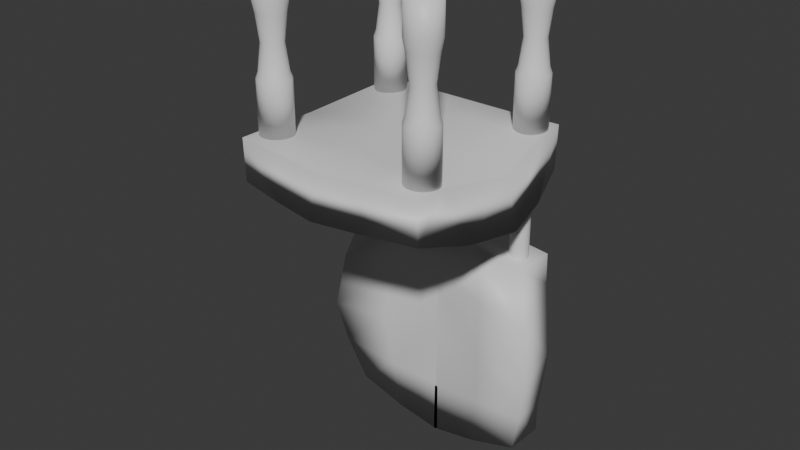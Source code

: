 # Source: Chair.blend  (saved by Blender 4.5.88; exported with 4.5.12 LTS)
import bpy
from mathutils import Matrix  # noqa: F401  (used for matrix-valued properties, if any)

bpy.ops.wm.read_factory_settings(use_empty=True)
scene = bpy.context.scene
scene.name = 'Scene'

# ---- collections
col_collection = bpy.data.collections.new('Collection'); scene.collection.children.link(col_collection)

# ---- materials (node trees are filled in below, after node groups)
mat_material = bpy.data.materials.new('Material')
mat_material.alpha_threshold = 0.0
mat_material.roughness = 0.5
mat_material.line_color = (0.0, 0.0, 0.0, 1.0)

# ---- material node trees
mat_material.use_nodes = True; mat_material.node_tree.nodes.clear()
_N = mat_material.node_tree.nodes; _L = mat_material.node_tree.links
n0 = _N.new('ShaderNodeOutputMaterial'); n0.name = 'Material Output'; n0.location = (200, 100)
n1 = _N.new('ShaderNodeBsdfPrincipled'); n1.name = 'Principled BSDF'; n1.location = (-200, 100)
n1.inputs[3].default_value = 1.45
_L.new(n1.outputs[0], n0.inputs[0])
n0.is_active_output = True

# ---- world
world_world = bpy.data.worlds.new('World'); scene.world = world_world
world_world.use_nodes = True; world_world.node_tree.nodes.clear()
_N = world_world.node_tree.nodes; _L = world_world.node_tree.links
n0 = _N.new('ShaderNodeOutputWorld'); n0.name = 'World Output'; n0.location = (200, 100)
n1 = _N.new('ShaderNodeBackground'); n1.name = 'Background'; n1.location = (-200, 100)
n1.inputs[0].default_value = (0.05088, 0.05088, 0.05088, 1.0)
_L.new(n1.outputs[0], n0.inputs[0])
n0.is_active_output = True
world_world.color = (0.05088, 0.05088, 0.05088)
world_world.sun_shadow_jitter_overblur = 0.0

# ---- meshes
me_cube = bpy.data.meshes.new('Cube')
me_cube.from_pydata([(-0.9846, 1.018, 1.0), (-0.9849, 0.9925, -1.006), (-0.9846, -1.018, 1.0), (-0.9894, -0.9983, -1.006), (0.0, 0.998, -1.0), (-0.4837, 0.9983, -1.0), (0.0, -1.139, 1.0), (-0.4846, -1.074, 1.0), (-0.4846, -1.12, -1.0), (0.0, -1.212, -1.0), (-0.4846, 1.0, 1.0), (0.0, 1.0, 1.0), (-1.127, 0.5255, -1.588), (-1.206, 0.07055, -1.949), (-1.135, -0.505, -1.588), (-0.9997, -0.7029, 0.9467), (-1.136, 0.0, 0.5185), (-0.9997, 0.7029, 0.9467), (-0.5441, 0.5164, -1.281), (-0.6044, 0.04071, -1.588), (-0.5472, -0.5546, -1.281), (0.0, 0.5053, -1.0), (0.0, 0.01234, -1.006), (0.0, -0.6205, -1.0), (0.0, 0.5, 1.0), (0.0, -5.476e-05, 1.0), (0.0, -0.5743, 1.0), (-0.3741, 0.6108, 0.9988), (-0.2968, 0.0, 0.9467), (-0.3741, -0.6744, 0.9988), (-0.8004, 0.7582, -9.901), (-0.8004, 0.7582, -0.6599), (-0.8004, 0.8543, -9.903), (-0.8004, 0.8543, -0.6599), (-0.7816, 0.8525, -9.906), (-0.7816, 0.8525, -0.6599), (-0.7636, 0.847, -9.909), (-0.7636, 0.847, -0.6599), (-0.747, 0.8381, -9.912), (-0.747, 0.8381, -0.6599), (-0.7324, 0.8262, -9.915), (-0.7324, 0.8262, -0.6599), (-0.7204, 0.8116, -9.917), (-0.7204, 0.8116, -0.6599), (-0.7115, 0.795, -9.918), (-0.7115, 0.795, -0.6599), (-0.7061, 0.7769, -9.919), (-0.7061, 0.7769, -0.6599), (-0.7042, 0.7582, -9.92), (-0.7042, 0.7582, -0.6599), (-0.7061, 0.7394, -9.921), (-0.7061, 0.7394, -0.6599), (-0.7115, 0.7214, -9.921), (-0.7115, 0.7214, -0.6599), (-0.7204, 0.7048, -9.92), (-0.7204, 0.7048, -0.6599), (-0.7324, 0.6902, -9.917), (-0.7324, 0.6902, -0.6599), (-0.747, 0.6782, -9.914), (-0.747, 0.6782, -0.6599), (-0.7636, 0.6694, -9.911), (-0.7636, 0.6694, -0.6599), (-0.7816, 0.6639, -9.907), (-0.7816, 0.6639, -0.6599), (-0.8004, 0.662, -9.904), (-0.8004, 0.662, -0.6599), (-0.8191, 0.6639, -9.901), (-0.8191, 0.6639, -0.6599), (-0.8371, 0.6694, -9.899), (-0.8371, 0.6694, -0.6599), (-0.8538, 0.6782, -9.897), (-0.8538, 0.6782, -0.6599), (-0.8683, 0.6902, -9.896), (-0.8683, 0.6902, -0.6599), (-0.8803, 0.7048, -9.896), (-0.8803, 0.7048, -0.6599), (-0.8892, 0.7214, -9.895), (-0.8892, 0.7214, -0.6599), (-0.8946, 0.7394, -9.895), (-0.8946, 0.7394, -0.6599), (-0.8965, 0.7582, -9.895), (-0.8965, 0.7582, -0.6599), (-0.8946, 0.7769, -9.895), (-0.8946, 0.7769, -0.6599), (-0.8892, 0.795, -9.895), (-0.8892, 0.795, -0.6599), (-0.8803, 0.8116, -9.895), (-0.8803, 0.8116, -0.6599), (-0.8683, 0.8262, -9.896), (-0.8683, 0.8262, -0.6599), (-0.8538, 0.8381, -9.897), (-0.8538, 0.8381, -0.6599), (-0.8371, 0.847, -9.898), (-0.8371, 0.847, -0.6599), (-0.8191, 0.8525, -9.9), (-0.8191, 0.8525, -0.6599), (-0.268, 0.7582, -10.06), (-0.268, 0.7582, -0.6599), (-0.268, 0.8543, -10.07), (-0.268, 0.8543, -0.6599), (-0.2492, 0.8525, -10.08), (-0.2492, 0.8525, -0.6599), (-0.2312, 0.847, -10.08), (-0.2312, 0.847, -0.6599), (-0.2145, 0.8381, -10.08), (-0.2145, 0.8381, -0.6599), (-0.2, 0.8262, -10.08), (-0.2, 0.8262, -0.6599), (-0.188, 0.8116, -10.08), (-0.188, 0.8116, -0.6599), (-0.1791, 0.795, -10.08), (-0.1791, 0.795, -0.6599), (-0.1737, 0.7769, -10.08), (-0.1737, 0.7769, -0.6599), (-0.1718, 0.7582, -10.08), (-0.1718, 0.7582, -0.6599), (-0.1737, 0.7394, -10.09), (-0.1737, 0.7394, -0.6599), (-0.1791, 0.7214, -10.09), (-0.1791, 0.7214, -0.6599), (-0.188, 0.7048, -10.09), (-0.188, 0.7048, -0.6599), (-0.2, 0.6902, -10.09), (-0.2, 0.6902, -0.6599), (-0.2145, 0.6782, -10.09), (-0.2145, 0.6782, -0.6599), (-0.2312, 0.6694, -10.08), (-0.2312, 0.6694, -0.6599), (-0.2492, 0.6639, -10.08), (-0.2492, 0.6639, -0.6599), (-0.268, 0.662, -10.08), (-0.268, 0.662, -0.6599), (-0.2867, 0.6639, -10.07), (-0.2867, 0.6639, -0.6599), (-0.3047, 0.6694, -10.06), (-0.3047, 0.6694, -0.6599), (-0.3214, 0.6782, -10.06), (-0.3214, 0.6782, -0.6599), (-0.3359, 0.6902, -10.05), (-0.3359, 0.6902, -0.6599), (-0.3479, 0.7048, -10.05), (-0.3479, 0.7048, -0.6599), (-0.3568, 0.7214, -10.04), (-0.3568, 0.7214, -0.6599), (-0.3622, 0.7394, -10.04), (-0.3622, 0.7394, -0.6599), (-0.3641, 0.7582, -10.03), (-0.3641, 0.7582, -0.6599), (-0.3622, 0.7769, -10.03), (-0.3622, 0.7769, -0.6599), (-0.3568, 0.795, -10.03), (-0.3568, 0.795, -0.6599), (-0.3479, 0.8116, -10.04), (-0.3479, 0.8116, -0.6599), (-0.3359, 0.8262, -10.05), (-0.3359, 0.8262, -0.6599), (-0.3214, 0.8381, -10.05), (-0.3214, 0.8381, -0.6599), (-0.3047, 0.847, -10.06), (-0.3047, 0.847, -0.6599), (-0.2867, 0.8525, -10.06), (-0.2867, 0.8525, -0.6599), (-0.9785, 0.9865, -14.67), (-0.9788, 0.5521, -14.56), (-0.9785, 0.9865, -5.076), (-0.9833, 0.5521, -5.166), (0.01934, 0.5534, -15.65), (-0.4775, 0.5534, -15.26), (0.02152, 0.9865, -4.515), (-0.4785, 0.9865, -4.815), (-0.4785, 0.5534, -4.602), (0.02152, 0.5534, -4.179), (-0.4785, 0.9865, -15.26), (0.02152, 0.9865, -15.66), (-1.121, 0.4262, -12.22), (-1.2, 0.3478, -10.1), (-1.129, 0.4262, -7.444), (-0.9936, 0.975, -6.53), (-1.13, 0.8822, -9.776), (-0.9936, 0.975, -13.16), (-0.538, 0.4925, -12.69), (-0.5983, 0.4262, -10.03), (-0.5411, 0.4925, -7.215), (0.01706, 0.5534, -12.99), (0.0, 0.5521, -10.04), (0.02152, 0.5534, -6.911), (0.02152, 1.133, -12.95), (0.02152, 1.133, -9.972), (0.02152, 1.133, -7.124), (-0.368, 1.133, -13.39), (-0.2907, 1.122, -9.924), (-0.368, 1.133, -6.662)], [], [(29, 15, 2, 7), (8, 7, 2, 3), (12, 17, 0, 1), (1, 0, 10, 5), (5, 10, 11, 4), (14, 20, 8, 3), (20, 23, 9, 8), (9, 6, 7, 8), (26, 29, 7, 6), (11, 10, 27, 24), (24, 27, 28, 25), (25, 28, 29, 26), (5, 4, 21, 18), (18, 21, 22, 19), (19, 22, 23, 20), (1, 5, 18, 12), (12, 18, 19, 13), (13, 19, 20, 14), (3, 2, 15, 14), (14, 15, 16, 13), (13, 16, 17, 12), (10, 0, 17, 27), (27, 17, 16, 28), (28, 16, 15, 29), (30, 32, 34), (31, 35, 33), (32, 33, 35, 34), (30, 34, 36), (31, 37, 35), (34, 35, 37, 36), (30, 36, 38), (31, 39, 37), (36, 37, 39, 38), (30, 38, 40), (31, 41, 39), (38, 39, 41, 40), (30, 40, 42), (31, 43, 41), (40, 41, 43, 42), (30, 42, 44), (31, 45, 43), (42, 43, 45, 44), (30, 44, 46), (31, 47, 45), (44, 45, 47, 46), (30, 46, 48), (31, 49, 47), (46, 47, 49, 48), (30, 48, 50), (31, 51, 49), (48, 49, 51, 50), (30, 50, 52), (31, 53, 51), (50, 51, 53, 52), (30, 52, 54), (31, 55, 53), (52, 53, 55, 54), (30, 54, 56), (31, 57, 55), (54, 55, 57, 56), (30, 56, 58), (31, 59, 57), (56, 57, 59, 58), (30, 58, 60), (31, 61, 59), (58, 59, 61, 60), (30, 60, 62), (31, 63, 61), (60, 61, 63, 62), (30, 62, 64), (31, 65, 63), (62, 63, 65, 64), (30, 64, 66), (31, 67, 65), (64, 65, 67, 66), (30, 66, 68), (31, 69, 67), (66, 67, 69, 68), (30, 68, 70), (31, 71, 69), (68, 69, 71, 70), (30, 70, 72), (31, 73, 71), (70, 71, 73, 72), (30, 72, 74), (31, 75, 73), (72, 73, 75, 74), (30, 74, 76), (31, 77, 75), (74, 75, 77, 76), (30, 76, 78), (31, 79, 77), (76, 77, 79, 78), (30, 78, 80), (31, 81, 79), (78, 79, 81, 80), (30, 80, 82), (31, 83, 81), (80, 81, 83, 82), (30, 82, 84), (31, 85, 83), (82, 83, 85, 84), (30, 84, 86), (31, 87, 85), (84, 85, 87, 86), (30, 86, 88), (31, 89, 87), (86, 87, 89, 88), (30, 88, 90), (31, 91, 89), (88, 89, 91, 90), (30, 90, 92), (31, 93, 91), (90, 91, 93, 92), (30, 92, 94), (31, 95, 93), (92, 93, 95, 94), (30, 94, 32), (31, 33, 95), (94, 95, 33, 32), (96, 98, 100), (97, 101, 99), (98, 99, 101, 100), (96, 100, 102), (97, 103, 101), (100, 101, 103, 102), (96, 102, 104), (97, 105, 103), (102, 103, 105, 104), (96, 104, 106), (97, 107, 105), (104, 105, 107, 106), (96, 106, 108), (97, 109, 107), (106, 107, 109, 108), (96, 108, 110), (97, 111, 109), (108, 109, 111, 110), (96, 110, 112), (97, 113, 111), (110, 111, 113, 112), (96, 112, 114), (97, 115, 113), (112, 113, 115, 114), (96, 114, 116), (97, 117, 115), (114, 115, 117, 116), (96, 116, 118), (97, 119, 117), (116, 117, 119, 118), (96, 118, 120), (97, 121, 119), (118, 119, 121, 120), (96, 120, 122), (97, 123, 121), (120, 121, 123, 122), (96, 122, 124), (97, 125, 123), (122, 123, 125, 124), (96, 124, 126), (97, 127, 125), (124, 125, 127, 126), (96, 126, 128), (97, 129, 127), (126, 127, 129, 128), (96, 128, 130), (97, 131, 129), (128, 129, 131, 130), (96, 130, 132), (97, 133, 131), (130, 131, 133, 132), (96, 132, 134), (97, 135, 133), (132, 133, 135, 134), (96, 134, 136), (97, 137, 135), (134, 135, 137, 136), (96, 136, 138), (97, 139, 137), (136, 137, 139, 138), (96, 138, 140), (97, 141, 139), (138, 139, 141, 140), (96, 140, 142), (97, 143, 141), (140, 141, 143, 142), (96, 142, 144), (97, 145, 143), (142, 143, 145, 144), (96, 144, 146), (97, 147, 145), (144, 145, 147, 146), (96, 146, 148), (97, 149, 147), (146, 147, 149, 148), (96, 148, 150), (97, 151, 149), (148, 149, 151, 150), (96, 150, 152), (97, 153, 151), (150, 151, 153, 152), (96, 152, 154), (97, 155, 153), (152, 153, 155, 154), (96, 154, 156), (97, 157, 155), (154, 155, 157, 156), (96, 156, 158), (97, 159, 157), (156, 157, 159, 158), (96, 158, 160), (97, 161, 159), (158, 159, 161, 160), (96, 160, 98), (97, 99, 161), (160, 161, 99, 98), (191, 177, 164, 169), (170, 169, 164, 165), (174, 179, 162, 163), (163, 162, 172, 167), (167, 172, 173, 166), (176, 182, 170, 165), (182, 185, 171, 170), (171, 168, 169, 170), (188, 191, 169, 168), (173, 172, 189, 186), (186, 189, 190, 187), (187, 190, 191, 188), (167, 166, 183, 180), (180, 183, 184, 181), (181, 184, 185, 182), (163, 167, 180, 174), (174, 180, 181, 175), (175, 181, 182, 176), (165, 164, 177, 176), (176, 177, 178, 175), (175, 178, 179, 174), (172, 162, 179, 189), (189, 179, 178, 190), (190, 178, 177, 191)])
me_cube.polygons.foreach_set('use_smooth', [1, 1, 1, 1, 1, 1, 1, 1, 1, 1, 1, 1, 1, 1, 1, 1, 1, 1, 1, 1, 1, 1, 1, 1, 0, 0, 0, 0, 0, 0, 0, 0, 0, 0, 0, 0, 0, 0, 0, 0, 0, 0, 0, 0, 0, 0, 0, 0, 0, 0, 0, 0, 0, 0, 0, 0, 0, 0, 0, 0, 0, 0, 0, 0, 0, 0, 0, 0, 0, 0, 0, 0, 0, 0, 0, 0, 0, 0, 0, 0, 0, 0, 0, 0, 0, 0, 0, 0, 0, 0, 0, 0, 0, 0, 0, 0, 0, 0, 0, 0, 0, 0, 0, 0, 0, 0, 0, 0, 0, 0, 0, 0, 0, 0, 0, 0, 0, 0, 0, 0, 0, 0, 0, 0, 0, 0, 0, 0, 0, 0, 0, 0, 0, 0, 0, 0, 0, 0, 0, 0, 0, 0, 0, 0, 0, 0, 0, 0, 0, 0, 0, 0, 0, 0, 0, 0, 0, 0, 0, 0, 0, 0, 0, 0, 0, 0, 0, 0, 0, 0, 0, 0, 0, 0, 0, 0, 0, 0, 0, 0, 0, 0, 0, 0, 0, 0, 0, 0, 0, 0, 0, 0, 0, 0, 0, 0, 0, 0, 0, 0, 0, 0, 0, 0, 0, 0, 0, 0, 0, 0, 0, 0, 0, 0, 0, 0, 1, 1, 1, 1, 1, 1, 1, 1, 1, 1, 1, 1, 1, 1, 1, 1, 1, 1, 1, 1, 1, 1, 1, 1])
_uv = me_cube.uv_layers.new(name='UVMap')
_uv.uv.foreach_set('vector', [0.8125, 0.6875, 0.875, 0.6875, 0.875, 0.75, 0.8125, 0.75, 0.375, 0.9375, 0.625, 0.9375, 0.625, 1.0, 0.375, 1.0, 0.375, 0.1875, 0.625, 0.1875, 0.625, 0.25, 0.375, 0.25, 0.375, 0.25, 0.625, 0.25, 0.625, 0.3125, 0.375, 0.3125, 0.375, 0.3125, 0.625, 0.3125, 0.625, 0.375, 0.375, 0.375, 0.125, 0.6875, 0.1875, 0.6875, 0.1875, 0.75, 0.125, 0.75, 0.1875, 0.6875, 0.25, 0.6875, 0.25, 0.75, 0.1875, 0.75, 0.375, 0.875, 0.625, 0.875, 0.625, 0.9375, 0.375, 0.9375, 0.75, 0.6875, 0.8125, 0.6875, 0.8125, 0.75, 0.75, 0.75, 0.75, 0.5, 0.8125, 0.5, 0.8125, 0.5625, 0.75, 0.5625, 0.75, 0.5625, 0.8125, 0.5625, 0.8125, 0.625, 0.75, 0.625, 0.75, 0.625, 0.8125, 0.625, 0.8125, 0.6875, 0.75, 0.6875, 0.1875, 0.5, 0.25, 0.5, 0.25, 0.5625, 0.1875, 0.5625, 0.1875, 0.5625, 0.25, 0.5625, 0.25, 0.625, 0.1875, 0.625, 0.1875, 0.625, 0.25, 0.625, 0.25, 0.6875, 0.1875, 0.6875, 0.125, 0.5, 0.1875, 0.5, 0.1875, 0.5625, 0.125, 0.5625, 0.125, 0.5625, 0.1875, 0.5625, 0.1875, 0.625, 0.125, 0.625, 0.125, 0.625, 0.1875, 0.625, 0.1875, 0.6875, 0.125, 0.6875, 0.375, 0.0, 0.625, 0.0, 0.625, 0.0625, 0.375, 0.0625, 0.375, 0.0625, 0.625, 0.0625, 0.625, 0.125, 0.375, 0.125, 0.375, 0.125, 0.625, 0.125, 0.625, 0.1875, 0.375, 0.1875, 0.8125, 0.5, 0.875, 0.5, 0.875, 0.5625, 0.8125, 0.5625, 0.8125, 0.5625, 0.875, 0.5625, 0.875, 0.625, 0.8125, 0.625, 0.8125, 0.625, 0.875, 0.625, 0.875, 0.6875, 0.8125, 0.6875, 0.75, 0.25, 0.75, 0.49, 0.7968, 0.4854, 0.25, 0.25, 0.2968, 0.4854, 0.25, 0.49, 1.0, 0.5, 1.0, 1.0, 0.9688, 1.0, 0.9688, 0.5, 0.75, 0.25, 0.7968, 0.4854, 0.8418, 0.4717, 0.25, 0.25, 0.3418, 0.4717, 0.2968, 0.4854, 0.9688, 0.5, 0.9688, 1.0, 0.9375, 1.0, 0.9375, 0.5, 0.75, 0.25, 0.8418, 0.4717, 0.8833, 0.4496, 0.25, 0.25, 0.3833, 0.4496, 0.3418, 0.4717, 0.9375, 0.5, 0.9375, 1.0, 0.9062, 1.0, 0.9062, 0.5, 0.75, 0.25, 0.8833, 0.4496, 0.9197, 0.4197, 0.25, 0.25, 0.4197, 0.4197, 0.3833, 0.4496, 0.9062, 0.5, 0.9062, 1.0, 0.875, 1.0, 0.875, 0.5, 0.75, 0.25, 0.9197, 0.4197, 0.9496, 0.3833, 0.25, 0.25, 0.4496, 0.3833, 0.4197, 0.4197, 0.875, 0.5, 0.875, 1.0, 0.8438, 1.0, 0.8438, 0.5, 0.75, 0.25, 0.9496, 0.3833, 0.9717, 0.3418, 0.25, 0.25, 0.4717, 0.3418, 0.4496, 0.3833, 0.8438, 0.5, 0.8438, 1.0, 0.8125, 1.0, 0.8125, 0.5, 0.75, 0.25, 0.9717, 0.3418, 0.9854, 0.2968, 0.25, 0.25, 0.4854, 0.2968, 0.4717, 0.3418, 0.8125, 0.5, 0.8125, 1.0, 0.7812, 1.0, 0.7812, 0.5, 0.75, 0.25, 0.9854, 0.2968, 0.99, 0.25, 0.25, 0.25, 0.49, 0.25, 0.4854, 0.2968, 0.7812, 0.5, 0.7812, 1.0, 0.75, 1.0, 0.75, 0.5, 0.75, 0.25, 0.99, 0.25, 0.9854, 0.2032, 0.25, 0.25, 0.4854, 0.2032, 0.49, 0.25, 0.75, 0.5, 0.75, 1.0, 0.7188, 1.0, 0.7188, 0.5, 0.75, 0.25, 0.9854, 0.2032, 0.9717, 0.1582, 0.25, 0.25, 0.4717, 0.1582, 0.4854, 0.2032, 0.7188, 0.5, 0.7188, 1.0, 0.6875, 1.0, 0.6875, 0.5, 0.75, 0.25, 0.9717, 0.1582, 0.9496, 0.1167, 0.25, 0.25, 0.4496, 0.1167, 0.4717, 0.1582, 0.6875, 0.5, 0.6875, 1.0, 0.6562, 1.0, 0.6562, 0.5, 0.75, 0.25, 0.9496, 0.1167, 0.9197, 0.08029, 0.25, 0.25, 0.4197, 0.08029, 0.4496, 0.1167, 0.6562, 0.5, 0.6562, 1.0, 0.625, 1.0, 0.625, 0.5, 0.75, 0.25, 0.9197, 0.08029, 0.8833, 0.05045, 0.25, 0.25, 0.3833, 0.05045, 0.4197, 0.08029, 0.625, 0.5, 0.625, 1.0, 0.5938, 1.0, 0.5938, 0.5, 0.75, 0.25, 0.8833, 0.05045, 0.8418, 0.02827, 0.25, 0.25, 0.3418, 0.02827, 0.3833, 0.05045, 0.5938, 0.5, 0.5938, 1.0, 0.5625, 1.0, 0.5625, 0.5, 0.75, 0.25, 0.8418, 0.02827, 0.7968, 0.01461, 0.25, 0.25, 0.2968, 0.01461, 0.3418, 0.02827, 0.5625, 0.5, 0.5625, 1.0, 0.5312, 1.0, 0.5312, 0.5, 0.75, 0.25, 0.7968, 0.01461, 0.75, 0.01, 0.25, 0.25, 0.25, 0.01, 0.2968, 0.01461, 0.5312, 0.5, 0.5312, 1.0, 0.5, 1.0, 0.5, 0.5, 0.75, 0.25, 0.75, 0.01, 0.7032, 0.01461, 0.25, 0.25, 0.2032, 0.01461, 0.25, 0.01, 0.5, 0.5, 0.5, 1.0, 0.4688, 1.0, 0.4688, 0.5, 0.75, 0.25, 0.7032, 0.01461, 0.6582, 0.02827, 0.25, 0.25, 0.1582, 0.02827, 0.2032, 0.01461, 0.4688, 0.5, 0.4688, 1.0, 0.4375, 1.0, 0.4375, 0.5, 0.75, 0.25, 0.6582, 0.02827, 0.6167, 0.05045, 0.25, 0.25, 0.1167, 0.05045, 0.1582, 0.02827, 0.4375, 0.5, 0.4375, 1.0, 0.4062, 1.0, 0.4062, 0.5, 0.75, 0.25, 0.6167, 0.05045, 0.5803, 0.08029, 0.25, 0.25, 0.08029, 0.08029, 0.1167, 0.05045, 0.4062, 0.5, 0.4062, 1.0, 0.375, 1.0, 0.375, 0.5, 0.75, 0.25, 0.5803, 0.08029, 0.5504, 0.1167, 0.25, 0.25, 0.05045, 0.1167, 0.08029, 0.08029, 0.375, 0.5, 0.375, 1.0, 0.3438, 1.0, 0.3438, 0.5, 0.75, 0.25, 0.5504, 0.1167, 0.5283, 0.1582, 0.25, 0.25, 0.02827, 0.1582, 0.05045, 0.1167, 0.3438, 0.5, 0.3438, 1.0, 0.3125, 1.0, 0.3125, 0.5, 0.75, 0.25, 0.5283, 0.1582, 0.5146, 0.2032, 0.25, 0.25, 0.01461, 0.2032, 0.02827, 0.1582, 0.3125, 0.5, 0.3125, 1.0, 0.2812, 1.0, 0.2812, 0.5, 0.75, 0.25, 0.5146, 0.2032, 0.51, 0.25, 0.25, 0.25, 0.01, 0.25, 0.01461, 0.2032, 0.2812, 0.5, 0.2812, 1.0, 0.25, 1.0, 0.25, 0.5, 0.75, 0.25, 0.51, 0.25, 0.5146, 0.2968, 0.25, 0.25, 0.01461, 0.2968, 0.01, 0.25, 0.25, 0.5, 0.25, 1.0, 0.2188, 1.0, 0.2188, 0.5, 0.75, 0.25, 0.5146, 0.2968, 0.5283, 0.3418, 0.25, 0.25, 0.02827, 0.3418, 0.01461, 0.2968, 0.2188, 0.5, 0.2188, 1.0, 0.1875, 1.0, 0.1875, 0.5, 0.75, 0.25, 0.5283, 0.3418, 0.5504, 0.3833, 0.25, 0.25, 0.05045, 0.3833, 0.02827, 0.3418, 0.1875, 0.5, 0.1875, 1.0, 0.1562, 1.0, 0.1562, 0.5, 0.75, 0.25, 0.5504, 0.3833, 0.5803, 0.4197, 0.25, 0.25, 0.08029, 0.4197, 0.05045, 0.3833, 0.1562, 0.5, 0.1562, 1.0, 0.125, 1.0, 0.125, 0.5, 0.75, 0.25, 0.5803, 0.4197, 0.6167, 0.4496, 0.25, 0.25, 0.1167, 0.4496, 0.08029, 0.4197, 0.125, 0.5, 0.125, 1.0, 0.09375, 1.0, 0.09375, 0.5, 0.75, 0.25, 0.6167, 0.4496, 0.6582, 0.4717, 0.25, 0.25, 0.1582, 0.4717, 0.1167, 0.4496, 0.09375, 0.5, 0.09375, 1.0, 0.0625, 1.0, 0.0625, 0.5, 0.75, 0.25, 0.6582, 0.4717, 0.7032, 0.4854, 0.25, 0.25, 0.2032, 0.4854, 0.1582, 0.4717, 0.0625, 0.5, 0.0625, 1.0, 0.03125, 1.0, 0.03125, 0.5, 0.75, 0.25, 0.7032, 0.4854, 0.75, 0.49, 0.25, 0.25, 0.25, 0.49, 0.2032, 0.4854, 0.03125, 0.5, 0.03125, 1.0, 0.0, 1.0, 0.0, 0.5, 0.75, 0.25, 0.75, 0.49, 0.7968, 0.4854, 0.25, 0.25, 0.2968, 0.4854, 0.25, 0.49, 1.0, 0.5, 1.0, 1.0, 0.9688, 1.0, 0.9688, 0.5, 0.75, 0.25, 0.7968, 0.4854, 0.8418, 0.4717, 0.25, 0.25, 0.3418, 0.4717, 0.2968, 0.4854, 0.9688, 0.5, 0.9688, 1.0, 0.9375, 1.0, 0.9375, 0.5, 0.75, 0.25, 0.8418, 0.4717, 0.8833, 0.4496, 0.25, 0.25, 0.3833, 0.4496, 0.3418, 0.4717, 0.9375, 0.5, 0.9375, 1.0, 0.9062, 1.0, 0.9062, 0.5, 0.75, 0.25, 0.8833, 0.4496, 0.9197, 0.4197, 0.25, 0.25, 0.4197, 0.4197, 0.3833, 0.4496, 0.9062, 0.5, 0.9062, 1.0, 0.875, 1.0, 0.875, 0.5, 0.75, 0.25, 0.9197, 0.4197, 0.9496, 0.3833, 0.25, 0.25, 0.4496, 0.3833, 0.4197, 0.4197, 0.875, 0.5, 0.875, 1.0, 0.8438, 1.0, 0.8438, 0.5, 0.75, 0.25, 0.9496, 0.3833, 0.9717, 0.3418, 0.25, 0.25, 0.4717, 0.3418, 0.4496, 0.3833, 0.8438, 0.5, 0.8438, 1.0, 0.8125, 1.0, 0.8125, 0.5, 0.75, 0.25, 0.9717, 0.3418, 0.9854, 0.2968, 0.25, 0.25, 0.4854, 0.2968, 0.4717, 0.3418, 0.8125, 0.5, 0.8125, 1.0, 0.7812, 1.0, 0.7812, 0.5, 0.75, 0.25, 0.9854, 0.2968, 0.99, 0.25, 0.25, 0.25, 0.49, 0.25, 0.4854, 0.2968, 0.7812, 0.5, 0.7812, 1.0, 0.75, 1.0, 0.75, 0.5, 0.75, 0.25, 0.99, 0.25, 0.9854, 0.2032, 0.25, 0.25, 0.4854, 0.2032, 0.49, 0.25, 0.75, 0.5, 0.75, 1.0, 0.7188, 1.0, 0.7188, 0.5, 0.75, 0.25, 0.9854, 0.2032, 0.9717, 0.1582, 0.25, 0.25, 0.4717, 0.1582, 0.4854, 0.2032, 0.7188, 0.5, 0.7188, 1.0, 0.6875, 1.0, 0.6875, 0.5, 0.75, 0.25, 0.9717, 0.1582, 0.9496, 0.1167, 0.25, 0.25, 0.4496, 0.1167, 0.4717, 0.1582, 0.6875, 0.5, 0.6875, 1.0, 0.6562, 1.0, 0.6562, 0.5, 0.75, 0.25, 0.9496, 0.1167, 0.9197, 0.08029, 0.25, 0.25, 0.4197, 0.08029, 0.4496, 0.1167, 0.6562, 0.5, 0.6562, 1.0, 0.625, 1.0, 0.625, 0.5, 0.75, 0.25, 0.9197, 0.08029, 0.8833, 0.05045, 0.25, 0.25, 0.3833, 0.05045, 0.4197, 0.08029, 0.625, 0.5, 0.625, 1.0, 0.5938, 1.0, 0.5938, 0.5, 0.75, 0.25, 0.8833, 0.05045, 0.8418, 0.02827, 0.25, 0.25, 0.3418, 0.02827, 0.3833, 0.05045, 0.5938, 0.5, 0.5938, 1.0, 0.5625, 1.0, 0.5625, 0.5, 0.75, 0.25, 0.8418, 0.02827, 0.7968, 0.01461, 0.25, 0.25, 0.2968, 0.01461, 0.3418, 0.02827, 0.5625, 0.5, 0.5625, 1.0, 0.5312, 1.0, 0.5312, 0.5, 0.75, 0.25, 0.7968, 0.01461, 0.75, 0.01, 0.25, 0.25, 0.25, 0.01, 0.2968, 0.01461, 0.5312, 0.5, 0.5312, 1.0, 0.5, 1.0, 0.5, 0.5, 0.75, 0.25, 0.75, 0.01, 0.7032, 0.01461, 0.25, 0.25, 0.2032, 0.01461, 0.25, 0.01, 0.5, 0.5, 0.5, 1.0, 0.4688, 1.0, 0.4688, 0.5, 0.75, 0.25, 0.7032, 0.01461, 0.6582, 0.02827, 0.25, 0.25, 0.1582, 0.02827, 0.2032, 0.01461, 0.4688, 0.5, 0.4688, 1.0, 0.4375, 1.0, 0.4375, 0.5, 0.75, 0.25, 0.6582, 0.02827, 0.6167, 0.05045, 0.25, 0.25, 0.1167, 0.05045, 0.1582, 0.02827, 0.4375, 0.5, 0.4375, 1.0, 0.4062, 1.0, 0.4062, 0.5, 0.75, 0.25, 0.6167, 0.05045, 0.5803, 0.08029, 0.25, 0.25, 0.08029, 0.08029, 0.1167, 0.05045, 0.4062, 0.5, 0.4062, 1.0, 0.375, 1.0, 0.375, 0.5, 0.75, 0.25, 0.5803, 0.08029, 0.5504, 0.1167, 0.25, 0.25, 0.05045, 0.1167, 0.08029, 0.08029, 0.375, 0.5, 0.375, 1.0, 0.3438, 1.0, 0.3438, 0.5, 0.75, 0.25, 0.5504, 0.1167, 0.5283, 0.1582, 0.25, 0.25, 0.02827, 0.1582, 0.05045, 0.1167, 0.3438, 0.5, 0.3438, 1.0, 0.3125, 1.0, 0.3125, 0.5, 0.75, 0.25, 0.5283, 0.1582, 0.5146, 0.2032, 0.25, 0.25, 0.01461, 0.2032, 0.02827, 0.1582, 0.3125, 0.5, 0.3125, 1.0, 0.2812, 1.0, 0.2812, 0.5, 0.75, 0.25, 0.5146, 0.2032, 0.51, 0.25, 0.25, 0.25, 0.01, 0.25, 0.01461, 0.2032, 0.2812, 0.5, 0.2812, 1.0, 0.25, 1.0, 0.25, 0.5, 0.75, 0.25, 0.51, 0.25, 0.5146, 0.2968, 0.25, 0.25, 0.01461, 0.2968, 0.01, 0.25, 0.25, 0.5, 0.25, 1.0, 0.2188, 1.0, 0.2188, 0.5, 0.75, 0.25, 0.5146, 0.2968, 0.5283, 0.3418, 0.25, 0.25, 0.02827, 0.3418, 0.01461, 0.2968, 0.2188, 0.5, 0.2188, 1.0, 0.1875, 1.0, 0.1875, 0.5, 0.75, 0.25, 0.5283, 0.3418, 0.5504, 0.3833, 0.25, 0.25, 0.05045, 0.3833, 0.02827, 0.3418, 0.1875, 0.5, 0.1875, 1.0, 0.1562, 1.0, 0.1562, 0.5, 0.75, 0.25, 0.5504, 0.3833, 0.5803, 0.4197, 0.25, 0.25, 0.08029, 0.4197, 0.05045, 0.3833, 0.1562, 0.5, 0.1562, 1.0, 0.125, 1.0, 0.125, 0.5, 0.75, 0.25, 0.5803, 0.4197, 0.6167, 0.4496, 0.25, 0.25, 0.1167, 0.4496, 0.08029, 0.4197, 0.125, 0.5, 0.125, 1.0, 0.09375, 1.0, 0.09375, 0.5, 0.75, 0.25, 0.6167, 0.4496, 0.6582, 0.4717, 0.25, 0.25, 0.1582, 0.4717, 0.1167, 0.4496, 0.09375, 0.5, 0.09375, 1.0, 0.0625, 1.0, 0.0625, 0.5, 0.75, 0.25, 0.6582, 0.4717, 0.7032, 0.4854, 0.25, 0.25, 0.2032, 0.4854, 0.1582, 0.4717, 0.0625, 0.5, 0.0625, 1.0, 0.03125, 1.0, 0.03125, 0.5, 0.75, 0.25, 0.7032, 0.4854, 0.75, 0.49, 0.25, 0.25, 0.25, 0.49, 0.2032, 0.4854, 0.03125, 0.5, 0.03125, 1.0, 0.0, 1.0, 0.0, 0.5, 0.8125, 0.6875, 0.875, 0.6875, 0.875, 0.75, 0.8125, 0.75, 0.375, 0.9375, 0.625, 0.9375, 0.625, 1.0, 0.375, 1.0, 0.375, 0.1875, 0.625, 0.1875, 0.625, 0.25, 0.375, 0.25, 0.375, 0.25, 0.625, 0.25, 0.625, 0.3125, 0.375, 0.3125, 0.375, 0.3125, 0.625, 0.3125, 0.625, 0.375, 0.375, 0.375, 0.125, 0.6875, 0.1875, 0.6875, 0.1875, 0.75, 0.125, 0.75, 0.1875, 0.6875, 0.25, 0.6875, 0.25, 0.75, 0.1875, 0.75, 0.375, 0.875, 0.625, 0.875, 0.625, 0.9375, 0.375, 0.9375, 0.75, 0.6875, 0.8125, 0.6875, 0.8125, 0.75, 0.75, 0.75, 0.75, 0.5, 0.8125, 0.5, 0.8125, 0.5625, 0.75, 0.5625, 0.75, 0.5625, 0.8125, 0.5625, 0.8125, 0.625, 0.75, 0.625, 0.75, 0.625, 0.8125, 0.625, 0.8125, 0.6875, 0.75, 0.6875, 0.1875, 0.5, 0.25, 0.5, 0.25, 0.5625, 0.1875, 0.5625, 0.1875, 0.5625, 0.25, 0.5625, 0.25, 0.625, 0.1875, 0.625, 0.1875, 0.625, 0.25, 0.625, 0.25, 0.6875, 0.1875, 0.6875, 0.125, 0.5, 0.1875, 0.5, 0.1875, 0.5625, 0.125, 0.5625, 0.125, 0.5625, 0.1875, 0.5625, 0.1875, 0.625, 0.125, 0.625, 0.125, 0.625, 0.1875, 0.625, 0.1875, 0.6875, 0.125, 0.6875, 0.375, 0.0, 0.625, 0.0, 0.625, 0.0625, 0.375, 0.0625, 0.375, 0.0625, 0.625, 0.0625, 0.625, 0.125, 0.375, 0.125, 0.375, 0.125, 0.625, 0.125, 0.625, 0.1875, 0.375, 0.1875, 0.8125, 0.5, 0.875, 0.5, 0.875, 0.5625, 0.8125, 0.5625, 0.8125, 0.5625, 0.875, 0.5625, 0.875, 0.625, 0.8125, 0.625, 0.8125, 0.625, 0.875, 0.625, 0.875, 0.6875, 0.8125, 0.6875])
me_cube.materials.append(mat_material)
me_cube.use_mirror_vertex_groups = False
me_cube.update()
me_cube_001 = bpy.data.meshes.new('Cube.001')
me_cube_001.from_pydata([], [], [])
_uv = me_cube_001.uv_layers.new(name='UVMap')
_uv.uv.foreach_set('vector', [])
me_cube_001.materials.append(mat_material)
me_cube_001.use_mirror_vertex_groups = False
me_cube_001.update()
me_cube_002 = bpy.data.meshes.new('Cube.002')
me_cube_002.from_pydata([(-0.8537, 0.9661, 9.115), (-0.8537, 0.9661, 0.6553), (-0.8844, 0.9568, 9.115), (-0.8844, 0.9568, 0.6553), (-0.9127, 0.9417, 9.115), (-0.9127, 0.9417, 0.6553), (-0.9375, 0.9214, 9.115), (-0.9375, 0.9214, 0.6553), (-0.9578, 0.8966, 9.115), (-0.9578, 0.8966, 0.6553), (-0.973, 0.8683, 9.115), (-0.973, 0.8683, 0.6553), (-0.9823, 0.8376, 9.115), (-0.9823, 0.8376, 0.6553), (-0.9854, 0.8057, 9.115), (-0.9854, 0.8057, 0.6553), (-0.9823, 0.7738, 9.115), (-0.9823, 0.7738, 0.6553), (-0.973, 0.7431, 9.115), (-0.973, 0.7431, 0.6553), (-0.9578, 0.7148, 9.115), (-0.9578, 0.7148, 0.6553), (-0.9375, 0.6901, 9.115), (-0.9375, 0.6901, 0.6553), (-0.9127, 0.6697, 9.115), (-0.9127, 0.6697, 0.6553), (-0.8844, 0.6546, 9.115), (-0.8844, 0.6546, 0.6553), (-0.8537, 0.6453, 9.115), (-0.8537, 0.6453, 0.6553), (-0.8218, 0.6422, 9.115), (-0.8218, 0.6422, 0.6553), (-0.7899, 0.6453, 9.115), (-0.7899, 0.6453, 0.6553), (-0.7592, 0.6546, 9.115), (-0.7592, 0.6546, 0.6553), (-0.731, 0.6697, 9.115), (-0.731, 0.6697, 0.6553), (-0.7062, 0.6901, 9.115), (-0.7062, 0.6901, 0.6553), (-0.6858, 0.7148, 9.115), (-0.6858, 0.7148, 0.6553), (-0.6707, 0.7431, 9.115), (-0.6707, 0.7431, 0.6553), (-0.6614, 0.7738, 9.115), (-0.6614, 0.7738, 0.6553), (-0.6583, 0.8057, 9.115), (-0.6583, 0.8057, 0.6553), (-0.6614, 0.8376, 9.115), (-0.6614, 0.8376, 0.6553), (-0.6707, 0.8683, 9.115), (-0.6707, 0.8683, 0.6553), (-0.6858, 0.8966, 9.115), (-0.6858, 0.8966, 0.6553), (-0.7062, 0.9214, 9.115), (-0.7062, 0.9214, 0.6553), (-0.731, 0.9417, 9.115), (-0.731, 0.9417, 0.6553), (-0.7592, 0.9568, 9.115), (-0.7592, 0.9568, 0.6553), (-0.7899, 0.9661, 9.115), (-0.7899, 0.9661, 0.6553), (-0.8218, 0.9693, 9.115), (-0.8218, 0.9693, 0.6553), (-0.8218, 0.8057, 9.115), (-0.8218, 0.8057, 0.6553), (-0.9823, 0.8376, 6.623), (-0.9597, 0.8331, 6.097), (-0.928, 0.8268, 4.885), (-0.9597, 0.8331, 3.674), (-0.9823, 0.8376, 3.389), (-0.8844, 0.6546, 6.623), (-0.8756, 0.6759, 6.097), (-0.8633, 0.7057, 4.885), (-0.8756, 0.6759, 3.674), (-0.8844, 0.6546, 3.389), (-0.8537, 0.9661, 6.623), (-0.8493, 0.9435, 6.097), (-0.843, 0.9119, 4.885), (-0.8493, 0.9435, 3.674), (-0.8537, 0.9661, 3.389), (-0.8537, 0.6453, 6.623), (-0.8493, 0.6679, 6.097), (-0.843, 0.6995, 4.885), (-0.8493, 0.6679, 3.674), (-0.8537, 0.6453, 3.389), (-0.8218, 0.6422, 6.623), (-0.8218, 0.6652, 6.097), (-0.8218, 0.6974, 4.885), (-0.8218, 0.6652, 3.674), (-0.8218, 0.6422, 3.389), (-0.9854, 0.8057, 6.623), (-0.9624, 0.8057, 6.097), (-0.9301, 0.8057, 4.885), (-0.9624, 0.8057, 3.674), (-0.9854, 0.8057, 3.389), (-0.7899, 0.6453, 6.623), (-0.7944, 0.6679, 6.097), (-0.8007, 0.6995, 4.885), (-0.7944, 0.6679, 3.674), (-0.7899, 0.6453, 3.389), (-0.8844, 0.9568, 6.623), (-0.8756, 0.9355, 6.097), (-0.8633, 0.9058, 4.885), (-0.8756, 0.9355, 3.674), (-0.8844, 0.9568, 3.389), (-0.7592, 0.6546, 6.623), (-0.7681, 0.6759, 6.097), (-0.7804, 0.7057, 4.885), (-0.7681, 0.6759, 3.674), (-0.7592, 0.6546, 3.389), (-0.731, 0.6697, 6.623), (-0.7438, 0.6889, 6.097), (-0.7617, 0.7157, 4.885), (-0.7438, 0.6889, 3.674), (-0.731, 0.6697, 3.389), (-0.9823, 0.7738, 6.623), (-0.9597, 0.7783, 6.097), (-0.928, 0.7846, 4.885), (-0.9597, 0.7783, 3.674), (-0.9823, 0.7738, 3.389), (-0.7062, 0.6901, 6.623), (-0.7225, 0.7063, 6.097), (-0.7453, 0.7291, 4.885), (-0.7225, 0.7063, 3.674), (-0.7062, 0.6901, 3.389), (-0.9127, 0.9417, 6.623), (-0.8999, 0.9226, 6.097), (-0.882, 0.8958, 4.885), (-0.8999, 0.9226, 3.674), (-0.9127, 0.9417, 3.389), (-0.6858, 0.7148, 6.623), (-0.705, 0.7276, 6.097), (-0.7318, 0.7456, 4.885), (-0.705, 0.7276, 3.674), (-0.6858, 0.7148, 3.389), (-0.6707, 0.7431, 6.623), (-0.692, 0.7519, 6.097), (-0.7218, 0.7643, 4.885), (-0.692, 0.7519, 3.674), (-0.6707, 0.7431, 3.389), (-0.973, 0.7431, 6.623), (-0.9517, 0.7519, 6.097), (-0.9219, 0.7643, 4.885), (-0.9517, 0.7519, 3.674), (-0.973, 0.7431, 3.389), (-0.6614, 0.7738, 6.623), (-0.684, 0.7783, 6.097), (-0.7156, 0.7846, 4.885), (-0.684, 0.7783, 3.674), (-0.6614, 0.7738, 3.389), (-0.9375, 0.9214, 6.623), (-0.9212, 0.9051, 6.097), (-0.8984, 0.8823, 4.885), (-0.9212, 0.9051, 3.674), (-0.9375, 0.9214, 3.389), (-0.6583, 0.8057, 6.623), (-0.6813, 0.8057, 6.097), (-0.7136, 0.8057, 4.885), (-0.6813, 0.8057, 3.674), (-0.6583, 0.8057, 3.389), (-0.6614, 0.8376, 6.623), (-0.684, 0.8331, 6.097), (-0.7156, 0.8268, 4.885), (-0.684, 0.8331, 3.674), (-0.6614, 0.8376, 3.389), (-0.9578, 0.7148, 6.623), (-0.9387, 0.7276, 6.097), (-0.9119, 0.7456, 4.885), (-0.9387, 0.7276, 3.674), (-0.9578, 0.7148, 3.389), (-0.6707, 0.8683, 6.623), (-0.692, 0.8595, 6.097), (-0.7218, 0.8472, 4.885), (-0.692, 0.8595, 3.674), (-0.6707, 0.8683, 3.389), (-0.9578, 0.8966, 6.623), (-0.9387, 0.8838, 6.097), (-0.9119, 0.8659, 4.885), (-0.9387, 0.8838, 3.674), (-0.9578, 0.8966, 3.389), (-0.6858, 0.8966, 6.623), (-0.705, 0.8838, 6.097), (-0.7318, 0.8659, 4.885), (-0.705, 0.8838, 3.674), (-0.6858, 0.8966, 3.389), (-0.7062, 0.9214, 6.623), (-0.7225, 0.9051, 6.097), (-0.7453, 0.8823, 4.885), (-0.7225, 0.9051, 3.674), (-0.7062, 0.9214, 3.389), (-0.9375, 0.6901, 6.623), (-0.9212, 0.7063, 6.097), (-0.8984, 0.7291, 4.885), (-0.9212, 0.7063, 3.674), (-0.9375, 0.6901, 3.389), (-0.731, 0.9417, 6.623), (-0.7438, 0.9226, 6.097), (-0.7617, 0.8958, 4.885), (-0.7438, 0.9226, 3.674), (-0.731, 0.9417, 3.389), (-0.973, 0.8683, 6.623), (-0.9517, 0.8595, 6.097), (-0.9219, 0.8472, 4.885), (-0.9517, 0.8595, 3.674), (-0.973, 0.8683, 3.389), (-0.7592, 0.9568, 6.623), (-0.7681, 0.9355, 6.097), (-0.7804, 0.9058, 4.885), (-0.7681, 0.9355, 3.674), (-0.7592, 0.9568, 3.389), (-0.7899, 0.9661, 6.623), (-0.7944, 0.9435, 6.097), (-0.8007, 0.9119, 4.885), (-0.7944, 0.9435, 3.674), (-0.7899, 0.9661, 3.389), (-0.8218, 0.9693, 3.389), (-0.8218, 0.9462, 3.674), (-0.8218, 0.914, 4.885), (-0.8218, 0.9462, 6.097), (-0.8218, 0.9693, 6.623), (-0.9127, 0.6697, 6.623), (-0.8999, 0.6889, 6.097), (-0.882, 0.7157, 4.885), (-0.8999, 0.6889, 3.674), (-0.9127, 0.6697, 3.389), (-0.8537, -0.5903, 9.115), (-0.8537, -0.5903, 0.6553), (-0.8844, -0.5996, 9.115), (-0.8844, -0.5996, 0.6553), (-0.9127, -0.6147, 9.115), (-0.9127, -0.6147, 0.6553), (-0.9375, -0.635, 9.115), (-0.9375, -0.635, 0.6553), (-0.9578, -0.6598, 9.115), (-0.9578, -0.6598, 0.6553), (-0.973, -0.6881, 9.115), (-0.973, -0.6881, 0.6553), (-0.9823, -0.7188, 9.115), (-0.9823, -0.7188, 0.6553), (-0.9854, -0.7507, 9.115), (-0.9854, -0.7507, 0.6553), (-0.9823, -0.7826, 9.115), (-0.9823, -0.7826, 0.6553), (-0.973, -0.8133, 9.115), (-0.973, -0.8133, 0.6553), (-0.9578, -0.8416, 9.115), (-0.9578, -0.8416, 0.6553), (-0.9375, -0.8663, 9.115), (-0.9375, -0.8663, 0.6553), (-0.9127, -0.8867, 9.115), (-0.9127, -0.8867, 0.6553), (-0.8844, -0.9018, 9.115), (-0.8844, -0.9018, 0.6553), (-0.8537, -0.9111, 9.115), (-0.8537, -0.9111, 0.6553), (-0.8218, -0.9143, 9.115), (-0.8218, -0.9143, 0.6553), (-0.7899, -0.9111, 9.115), (-0.7899, -0.9111, 0.6553), (-0.7592, -0.9018, 9.115), (-0.7592, -0.9018, 0.6553), (-0.731, -0.8867, 9.115), (-0.731, -0.8867, 0.6553), (-0.7062, -0.8663, 9.115), (-0.7062, -0.8663, 0.6553), (-0.6858, -0.8416, 9.115), (-0.6858, -0.8416, 0.6553), (-0.6707, -0.8133, 9.115), (-0.6707, -0.8133, 0.6553), (-0.6614, -0.7826, 9.115), (-0.6614, -0.7826, 0.6553), (-0.6583, -0.7507, 9.115), (-0.6583, -0.7507, 0.6553), (-0.6614, -0.7188, 9.115), (-0.6614, -0.7188, 0.6553), (-0.6707, -0.6881, 9.115), (-0.6707, -0.6881, 0.6553), (-0.6858, -0.6598, 9.115), (-0.6858, -0.6598, 0.6553), (-0.7062, -0.635, 9.115), (-0.7062, -0.635, 0.6553), (-0.731, -0.6147, 9.115), (-0.731, -0.6147, 0.6553), (-0.7592, -0.5996, 9.115), (-0.7592, -0.5996, 0.6553), (-0.7899, -0.5903, 9.115), (-0.7899, -0.5903, 0.6553), (-0.8218, -0.5871, 9.115), (-0.8218, -0.5871, 0.6553), (-0.8218, -0.7507, 9.115), (-0.8218, -0.7507, 0.6553), (-0.9823, -0.7188, 6.623), (-0.9597, -0.7233, 6.097), (-0.928, -0.7296, 4.885), (-0.9597, -0.7233, 3.674), (-0.9823, -0.7188, 3.389), (-0.8844, -0.9018, 6.623), (-0.8756, -0.8805, 6.097), (-0.8633, -0.8507, 4.885), (-0.8756, -0.8805, 3.674), (-0.8844, -0.9018, 3.389), (-0.8537, -0.5903, 6.623), (-0.8493, -0.6129, 6.097), (-0.843, -0.6445, 4.885), (-0.8493, -0.6129, 3.674), (-0.8537, -0.5903, 3.389), (-0.8537, -0.9111, 6.623), (-0.8493, -0.8885, 6.097), (-0.843, -0.8569, 4.885), (-0.8493, -0.8885, 3.674), (-0.8537, -0.9111, 3.389), (-0.8218, -0.9143, 6.623), (-0.8218, -0.8912, 6.097), (-0.8218, -0.859, 4.885), (-0.8218, -0.8912, 3.674), (-0.8218, -0.9143, 3.389), (-0.9854, -0.7507, 6.623), (-0.9624, -0.7507, 6.097), (-0.9301, -0.7507, 4.885), (-0.9624, -0.7507, 3.674), (-0.9854, -0.7507, 3.389), (-0.7899, -0.9111, 6.623), (-0.7944, -0.8885, 6.097), (-0.8007, -0.8569, 4.885), (-0.7944, -0.8885, 3.674), (-0.7899, -0.9111, 3.389), (-0.8844, -0.5996, 6.623), (-0.8756, -0.6209, 6.097), (-0.8633, -0.6506, 4.885), (-0.8756, -0.6209, 3.674), (-0.8844, -0.5996, 3.389), (-0.7592, -0.9018, 6.623), (-0.7681, -0.8805, 6.097), (-0.7804, -0.8507, 4.885), (-0.7681, -0.8805, 3.674), (-0.7592, -0.9018, 3.389), (-0.731, -0.8867, 6.623), (-0.7438, -0.8675, 6.097), (-0.7617, -0.8407, 4.885), (-0.7438, -0.8675, 3.674), (-0.731, -0.8867, 3.389), (-0.9823, -0.7826, 6.623), (-0.9597, -0.7781, 6.097), (-0.928, -0.7718, 4.885), (-0.9597, -0.7781, 3.674), (-0.9823, -0.7826, 3.389), (-0.7062, -0.8663, 6.623), (-0.7225, -0.8501, 6.097), (-0.7453, -0.8273, 4.885), (-0.7225, -0.8501, 3.674), (-0.7062, -0.8663, 3.389), (-0.9127, -0.6147, 6.623), (-0.8999, -0.6338, 6.097), (-0.882, -0.6607, 4.885), (-0.8999, -0.6338, 3.674), (-0.9127, -0.6147, 3.389), (-0.6858, -0.8416, 6.623), (-0.705, -0.8288, 6.097), (-0.7318, -0.8108, 4.885), (-0.705, -0.8288, 3.674), (-0.6858, -0.8416, 3.389), (-0.6707, -0.8133, 6.623), (-0.692, -0.8045, 6.097), (-0.7218, -0.7921, 4.885), (-0.692, -0.8045, 3.674), (-0.6707, -0.8133, 3.389), (-0.973, -0.8133, 6.623), (-0.9517, -0.8045, 6.097), (-0.9219, -0.7921, 4.885), (-0.9517, -0.8045, 3.674), (-0.973, -0.8133, 3.389), (-0.6614, -0.7826, 6.623), (-0.684, -0.7781, 6.097), (-0.7156, -0.7718, 4.885), (-0.684, -0.7781, 3.674), (-0.6614, -0.7826, 3.389), (-0.9375, -0.635, 6.623), (-0.9212, -0.6513, 6.097), (-0.8984, -0.6741, 4.885), (-0.9212, -0.6513, 3.674), (-0.9375, -0.635, 3.389), (-0.6583, -0.7507, 6.623), (-0.6813, -0.7507, 6.097), (-0.7136, -0.7507, 4.885), (-0.6813, -0.7507, 3.674), (-0.6583, -0.7507, 3.389), (-0.6614, -0.7188, 6.623), (-0.684, -0.7233, 6.097), (-0.7156, -0.7296, 4.885), (-0.684, -0.7233, 3.674), (-0.6614, -0.7188, 3.389), (-0.9578, -0.8416, 6.623), (-0.9387, -0.8288, 6.097), (-0.9119, -0.8108, 4.885), (-0.9387, -0.8288, 3.674), (-0.9578, -0.8416, 3.389), (-0.6707, -0.6881, 6.623), (-0.692, -0.6969, 6.097), (-0.7218, -0.7092, 4.885), (-0.692, -0.6969, 3.674), (-0.6707, -0.6881, 3.389), (-0.9578, -0.6598, 6.623), (-0.9387, -0.6726, 6.097), (-0.9119, -0.6905, 4.885), (-0.9387, -0.6726, 3.674), (-0.9578, -0.6598, 3.389), (-0.6858, -0.6598, 6.623), (-0.705, -0.6726, 6.097), (-0.7318, -0.6905, 4.885), (-0.705, -0.6726, 3.674), (-0.6858, -0.6598, 3.389), (-0.7062, -0.635, 6.623), (-0.7225, -0.6513, 6.097), (-0.7453, -0.6741, 4.885), (-0.7225, -0.6513, 3.674), (-0.7062, -0.635, 3.389), (-0.9375, -0.8663, 6.623), (-0.9212, -0.8501, 6.097), (-0.8984, -0.8273, 4.885), (-0.9212, -0.8501, 3.674), (-0.9375, -0.8663, 3.389), (-0.731, -0.6147, 6.623), (-0.7438, -0.6338, 6.097), (-0.7617, -0.6607, 4.885), (-0.7438, -0.6338, 3.674), (-0.731, -0.6147, 3.389), (-0.973, -0.6881, 6.623), (-0.9517, -0.6969, 6.097), (-0.9219, -0.7092, 4.885), (-0.9517, -0.6969, 3.674), (-0.973, -0.6881, 3.389), (-0.7592, -0.5996, 6.623), (-0.7681, -0.6209, 6.097), (-0.7804, -0.6506, 4.885), (-0.7681, -0.6209, 3.674), (-0.7592, -0.5996, 3.389), (-0.7899, -0.5903, 6.623), (-0.7944, -0.6129, 6.097), (-0.8007, -0.6445, 4.885), (-0.7944, -0.6129, 3.674), (-0.7899, -0.5903, 3.389), (-0.8218, -0.5871, 3.389), (-0.8218, -0.6102, 3.674), (-0.8218, -0.6424, 4.885), (-0.8218, -0.6102, 6.097), (-0.8218, -0.5871, 6.623), (-0.9127, -0.8867, 6.623), (-0.8999, -0.8675, 6.097), (-0.882, -0.8407, 4.885), (-0.8999, -0.8675, 3.674), (-0.9127, -0.8867, 3.389)], [], [(64, 62, 0), (191, 22, 20, 166), (64, 40, 42), (76, 0, 62, 220), (64, 20, 22), (146, 44, 42, 136), (101, 2, 0, 76), (65, 23, 21), (64, 42, 44), (64, 0, 2), (221, 24, 22, 191), (65, 45, 43), (65, 3, 1), (64, 22, 24), (156, 46, 44, 146), (126, 4, 2, 101), (65, 25, 23), (64, 44, 46), (64, 2, 4), (71, 26, 24, 221), (65, 47, 45), (65, 5, 3), (64, 24, 26), (161, 48, 46, 156), (151, 6, 4, 126), (65, 27, 25), (64, 46, 48), (64, 4, 6), (81, 28, 26, 71), (65, 49, 47), (65, 7, 5), (64, 26, 28), (171, 50, 48, 161), (176, 8, 6, 151), (65, 29, 27), (64, 48, 50), (64, 6, 8), (86, 30, 28, 81), (65, 51, 49), (65, 9, 7), (64, 28, 30), (181, 52, 50, 171), (201, 10, 8, 176), (65, 31, 29), (64, 50, 52), (64, 8, 10), (96, 32, 30, 86), (65, 53, 51), (65, 11, 9), (64, 30, 32), (186, 54, 52, 181), (66, 12, 10, 201), (65, 33, 31), (64, 52, 54), (64, 10, 12), (106, 34, 32, 96), (65, 55, 53), (65, 13, 11), (64, 32, 34), (196, 56, 54, 186), (91, 14, 12, 66), (65, 35, 33), (64, 54, 56), (64, 12, 14), (111, 36, 34, 106), (65, 57, 55), (65, 15, 13), (64, 34, 36), (206, 58, 56, 196), (116, 16, 14, 91), (65, 37, 35), (64, 56, 58), (64, 14, 16), (121, 38, 36, 111), (65, 59, 57), (65, 17, 15), (64, 36, 38), (211, 60, 58, 206), (141, 18, 16, 116), (65, 39, 37), (64, 58, 60), (64, 16, 18), (131, 40, 38, 121), (65, 61, 59), (65, 19, 17), (64, 38, 40), (220, 62, 60, 211), (166, 20, 18, 141), (65, 41, 39), (64, 60, 62), (64, 18, 20), (136, 42, 40, 131), (65, 63, 61), (65, 1, 63), (65, 21, 19), (65, 43, 41), (43, 140, 135, 41), (140, 139, 134, 135), (139, 138, 133, 134), (138, 137, 132, 133), (137, 136, 131, 132), (21, 170, 145, 19), (170, 169, 144, 145), (169, 168, 143, 144), (168, 167, 142, 143), (167, 166, 141, 142), (63, 216, 215, 61), (216, 217, 214, 215), (217, 218, 213, 214), (218, 219, 212, 213), (219, 220, 211, 212), (41, 135, 125, 39), (135, 134, 124, 125), (134, 133, 123, 124), (133, 132, 122, 123), (132, 131, 121, 122), (19, 145, 120, 17), (145, 144, 119, 120), (144, 143, 118, 119), (143, 142, 117, 118), (142, 141, 116, 117), (61, 215, 210, 59), (215, 214, 209, 210), (214, 213, 208, 209), (213, 212, 207, 208), (212, 211, 206, 207), (39, 125, 115, 37), (125, 124, 114, 115), (124, 123, 113, 114), (123, 122, 112, 113), (122, 121, 111, 112), (17, 120, 95, 15), (120, 119, 94, 95), (119, 118, 93, 94), (118, 117, 92, 93), (117, 116, 91, 92), (59, 210, 200, 57), (210, 209, 199, 200), (209, 208, 198, 199), (208, 207, 197, 198), (207, 206, 196, 197), (37, 115, 110, 35), (115, 114, 109, 110), (114, 113, 108, 109), (113, 112, 107, 108), (112, 111, 106, 107), (15, 95, 70, 13), (95, 94, 69, 70), (94, 93, 68, 69), (93, 92, 67, 68), (92, 91, 66, 67), (57, 200, 190, 55), (200, 199, 189, 190), (199, 198, 188, 189), (198, 197, 187, 188), (197, 196, 186, 187), (35, 110, 100, 33), (110, 109, 99, 100), (109, 108, 98, 99), (108, 107, 97, 98), (107, 106, 96, 97), (13, 70, 205, 11), (70, 69, 204, 205), (69, 68, 203, 204), (68, 67, 202, 203), (67, 66, 201, 202), (55, 190, 185, 53), (190, 189, 184, 185), (189, 188, 183, 184), (188, 187, 182, 183), (187, 186, 181, 182), (33, 100, 90, 31), (100, 99, 89, 90), (99, 98, 88, 89), (98, 97, 87, 88), (97, 96, 86, 87), (11, 205, 180, 9), (205, 204, 179, 180), (204, 203, 178, 179), (203, 202, 177, 178), (202, 201, 176, 177), (53, 185, 175, 51), (185, 184, 174, 175), (184, 183, 173, 174), (183, 182, 172, 173), (182, 181, 171, 172), (31, 90, 85, 29), (90, 89, 84, 85), (89, 88, 83, 84), (88, 87, 82, 83), (87, 86, 81, 82), (9, 180, 155, 7), (180, 179, 154, 155), (179, 178, 153, 154), (178, 177, 152, 153), (177, 176, 151, 152), (51, 175, 165, 49), (175, 174, 164, 165), (174, 173, 163, 164), (173, 172, 162, 163), (172, 171, 161, 162), (29, 85, 75, 27), (85, 84, 74, 75), (84, 83, 73, 74), (83, 82, 72, 73), (82, 81, 71, 72), (7, 155, 130, 5), (155, 154, 129, 130), (154, 153, 128, 129), (153, 152, 127, 128), (152, 151, 126, 127), (49, 165, 160, 47), (165, 164, 159, 160), (164, 163, 158, 159), (163, 162, 157, 158), (162, 161, 156, 157), (27, 75, 225, 25), (75, 74, 224, 225), (74, 73, 223, 224), (73, 72, 222, 223), (72, 71, 221, 222), (5, 130, 105, 3), (130, 129, 104, 105), (129, 128, 103, 104), (128, 127, 102, 103), (127, 126, 101, 102), (47, 160, 150, 45), (160, 159, 149, 150), (159, 158, 148, 149), (158, 157, 147, 148), (157, 156, 146, 147), (25, 225, 195, 23), (225, 224, 194, 195), (224, 223, 193, 194), (223, 222, 192, 193), (222, 221, 191, 192), (3, 105, 80, 1), (105, 104, 79, 80), (104, 103, 78, 79), (103, 102, 77, 78), (102, 101, 76, 77), (45, 150, 140, 43), (150, 149, 139, 140), (149, 148, 138, 139), (148, 147, 137, 138), (147, 146, 136, 137), (1, 80, 216, 63), (80, 79, 217, 216), (79, 78, 218, 217), (78, 77, 219, 218), (77, 76, 220, 219), (23, 195, 170, 21), (195, 194, 169, 170), (194, 193, 168, 169), (193, 192, 167, 168), (192, 191, 166, 167), (290, 288, 226), (417, 248, 246, 392), (290, 266, 268), (302, 226, 288, 446), (290, 246, 248), (372, 270, 268, 362), (327, 228, 226, 302), (291, 249, 247), (290, 268, 270), (290, 226, 228), (447, 250, 248, 417), (291, 271, 269), (291, 229, 227), (290, 248, 250), (382, 272, 270, 372), (352, 230, 228, 327), (291, 251, 249), (290, 270, 272), (290, 228, 230), (297, 252, 250, 447), (291, 273, 271), (291, 231, 229), (290, 250, 252), (387, 274, 272, 382), (377, 232, 230, 352), (291, 253, 251), (290, 272, 274), (290, 230, 232), (307, 254, 252, 297), (291, 275, 273), (291, 233, 231), (290, 252, 254), (397, 276, 274, 387), (402, 234, 232, 377), (291, 255, 253), (290, 274, 276), (290, 232, 234), (312, 256, 254, 307), (291, 277, 275), (291, 235, 233), (290, 254, 256), (407, 278, 276, 397), (427, 236, 234, 402), (291, 257, 255), (290, 276, 278), (290, 234, 236), (322, 258, 256, 312), (291, 279, 277), (291, 237, 235), (290, 256, 258), (412, 280, 278, 407), (292, 238, 236, 427), (291, 259, 257), (290, 278, 280), (290, 236, 238), (332, 260, 258, 322), (291, 281, 279), (291, 239, 237), (290, 258, 260), (422, 282, 280, 412), (317, 240, 238, 292), (291, 261, 259), (290, 280, 282), (290, 238, 240), (337, 262, 260, 332), (291, 283, 281), (291, 241, 239), (290, 260, 262), (432, 284, 282, 422), (342, 242, 240, 317), (291, 263, 261), (290, 282, 284), (290, 240, 242), (347, 264, 262, 337), (291, 285, 283), (291, 243, 241), (290, 262, 264), (437, 286, 284, 432), (367, 244, 242, 342), (291, 265, 263), (290, 284, 286), (290, 242, 244), (357, 266, 264, 347), (291, 287, 285), (291, 245, 243), (290, 264, 266), (446, 288, 286, 437), (392, 246, 244, 367), (291, 267, 265), (290, 286, 288), (290, 244, 246), (362, 268, 266, 357), (291, 289, 287), (291, 227, 289), (291, 247, 245), (291, 269, 267), (269, 366, 361, 267), (366, 365, 360, 361), (365, 364, 359, 360), (364, 363, 358, 359), (363, 362, 357, 358), (247, 396, 371, 245), (396, 395, 370, 371), (395, 394, 369, 370), (394, 393, 368, 369), (393, 392, 367, 368), (289, 442, 441, 287), (442, 443, 440, 441), (443, 444, 439, 440), (444, 445, 438, 439), (445, 446, 437, 438), (267, 361, 351, 265), (361, 360, 350, 351), (360, 359, 349, 350), (359, 358, 348, 349), (358, 357, 347, 348), (245, 371, 346, 243), (371, 370, 345, 346), (370, 369, 344, 345), (369, 368, 343, 344), (368, 367, 342, 343), (287, 441, 436, 285), (441, 440, 435, 436), (440, 439, 434, 435), (439, 438, 433, 434), (438, 437, 432, 433), (265, 351, 341, 263), (351, 350, 340, 341), (350, 349, 339, 340), (349, 348, 338, 339), (348, 347, 337, 338), (243, 346, 321, 241), (346, 345, 320, 321), (345, 344, 319, 320), (344, 343, 318, 319), (343, 342, 317, 318), (285, 436, 426, 283), (436, 435, 425, 426), (435, 434, 424, 425), (434, 433, 423, 424), (433, 432, 422, 423), (263, 341, 336, 261), (341, 340, 335, 336), (340, 339, 334, 335), (339, 338, 333, 334), (338, 337, 332, 333), (241, 321, 296, 239), (321, 320, 295, 296), (320, 319, 294, 295), (319, 318, 293, 294), (318, 317, 292, 293), (283, 426, 416, 281), (426, 425, 415, 416), (425, 424, 414, 415), (424, 423, 413, 414), (423, 422, 412, 413), (261, 336, 326, 259), (336, 335, 325, 326), (335, 334, 324, 325), (334, 333, 323, 324), (333, 332, 322, 323), (239, 296, 431, 237), (296, 295, 430, 431), (295, 294, 429, 430), (294, 293, 428, 429), (293, 292, 427, 428), (281, 416, 411, 279), (416, 415, 410, 411), (415, 414, 409, 410), (414, 413, 408, 409), (413, 412, 407, 408), (259, 326, 316, 257), (326, 325, 315, 316), (325, 324, 314, 315), (324, 323, 313, 314), (323, 322, 312, 313), (237, 431, 406, 235), (431, 430, 405, 406), (430, 429, 404, 405), (429, 428, 403, 404), (428, 427, 402, 403), (279, 411, 401, 277), (411, 410, 400, 401), (410, 409, 399, 400), (409, 408, 398, 399), (408, 407, 397, 398), (257, 316, 311, 255), (316, 315, 310, 311), (315, 314, 309, 310), (314, 313, 308, 309), (313, 312, 307, 308), (235, 406, 381, 233), (406, 405, 380, 381), (405, 404, 379, 380), (404, 403, 378, 379), (403, 402, 377, 378), (277, 401, 391, 275), (401, 400, 390, 391), (400, 399, 389, 390), (399, 398, 388, 389), (398, 397, 387, 388), (255, 311, 301, 253), (311, 310, 300, 301), (310, 309, 299, 300), (309, 308, 298, 299), (308, 307, 297, 298), (233, 381, 356, 231), (381, 380, 355, 356), (380, 379, 354, 355), (379, 378, 353, 354), (378, 377, 352, 353), (275, 391, 386, 273), (391, 390, 385, 386), (390, 389, 384, 385), (389, 388, 383, 384), (388, 387, 382, 383), (253, 301, 451, 251), (301, 300, 450, 451), (300, 299, 449, 450), (299, 298, 448, 449), (298, 297, 447, 448), (231, 356, 331, 229), (356, 355, 330, 331), (355, 354, 329, 330), (354, 353, 328, 329), (353, 352, 327, 328), (273, 386, 376, 271), (386, 385, 375, 376), (385, 384, 374, 375), (384, 383, 373, 374), (383, 382, 372, 373), (251, 451, 421, 249), (451, 450, 420, 421), (450, 449, 419, 420), (449, 448, 418, 419), (448, 447, 417, 418), (229, 331, 306, 227), (331, 330, 305, 306), (330, 329, 304, 305), (329, 328, 303, 304), (328, 327, 302, 303), (271, 376, 366, 269), (376, 375, 365, 366), (375, 374, 364, 365), (374, 373, 363, 364), (373, 372, 362, 363), (227, 306, 442, 289), (306, 305, 443, 442), (305, 304, 444, 443), (304, 303, 445, 444), (303, 302, 446, 445), (249, 421, 396, 247), (421, 420, 395, 396), (420, 419, 394, 395), (419, 418, 393, 394), (418, 417, 392, 393)])
me_cube_002.polygons.foreach_set('use_smooth', [True] * 512)
_uv = me_cube_002.uv_layers.new(name='UVMap')
_uv.uv.foreach_set('vector', [0.25, 0.25, 0.25, 0.49, 0.2032, 0.4854, 1.0, 0.9167, 1.0, 1.0, 0.9688, 1.0, 0.9688, 0.9167, 0.25, 0.25, 0.4496, 0.1167, 0.4717, 0.1582, 0.9688, 0.9167, 0.9688, 1.0, 0.9375, 1.0, 0.9375, 0.9167, 0.25, 0.25, 0.05045, 0.1167, 0.08029, 0.08029, 0.9375, 0.9167, 0.9375, 1.0, 0.9062, 1.0, 0.9062, 0.9167, 0.9062, 0.9167, 0.9062, 1.0, 0.875, 1.0, 0.875, 0.9167, 0.75, 0.25, 0.5803, 0.08029, 0.5504, 0.1167, 0.25, 0.25, 0.4717, 0.1582, 0.4854, 0.2032, 0.25, 0.25, 0.2032, 0.4854, 0.1582, 0.4717, 0.875, 0.9167, 0.875, 1.0, 0.8438, 1.0, 0.8438, 0.9167, 0.75, 0.25, 0.9854, 0.2032, 0.9717, 0.1582, 0.75, 0.25, 0.6582, 0.4717, 0.7032, 0.4854, 0.25, 0.25, 0.08029, 0.08029, 0.1167, 0.05045, 0.8438, 0.9167, 0.8438, 1.0, 0.8125, 1.0, 0.8125, 0.9167, 0.8125, 0.9167, 0.8125, 1.0, 0.7812, 1.0, 0.7812, 0.9167, 0.75, 0.25, 0.6167, 0.05045, 0.5803, 0.08029, 0.25, 0.25, 0.4854, 0.2032, 0.49, 0.25, 0.25, 0.25, 0.1582, 0.4717, 0.1167, 0.4496, 0.7812, 0.9167, 0.7812, 1.0, 0.75, 1.0, 0.75, 0.9167, 0.75, 0.25, 0.99, 0.25, 0.9854, 0.2032, 0.75, 0.25, 0.6167, 0.4496, 0.6582, 0.4717, 0.25, 0.25, 0.1167, 0.05045, 0.1582, 0.02827, 0.75, 0.9167, 0.75, 1.0, 0.7188, 1.0, 0.7188, 0.9167, 0.7188, 0.9167, 0.7188, 1.0, 0.6875, 1.0, 0.6875, 0.9167, 0.75, 0.25, 0.6582, 0.02827, 0.6167, 0.05045, 0.25, 0.25, 0.49, 0.25, 0.4854, 0.2968, 0.25, 0.25, 0.1167, 0.4496, 0.08029, 0.4197, 0.6875, 0.9167, 0.6875, 1.0, 0.6562, 1.0, 0.6562, 0.9167, 0.75, 0.25, 0.9854, 0.2968, 0.99, 0.25, 0.75, 0.25, 0.5803, 0.4197, 0.6167, 0.4496, 0.25, 0.25, 0.1582, 0.02827, 0.2032, 0.01461, 0.6562, 0.9167, 0.6562, 1.0, 0.625, 1.0, 0.625, 0.9167, 0.625, 0.9167, 0.625, 1.0, 0.5938, 1.0, 0.5938, 0.9167, 0.75, 0.25, 0.7032, 0.01461, 0.6582, 0.02827, 0.25, 0.25, 0.4854, 0.2968, 0.4717, 0.3418, 0.25, 0.25, 0.08029, 0.4197, 0.05045, 0.3833, 0.5937, 0.9167, 0.5938, 1.0, 0.5625, 1.0, 0.5625, 0.9167, 0.75, 0.25, 0.9717, 0.3418, 0.9854, 0.2968, 0.75, 0.25, 0.5504, 0.3833, 0.5803, 0.4197, 0.25, 0.25, 0.2032, 0.01461, 0.25, 0.01, 0.5625, 0.9167, 0.5625, 1.0, 0.5312, 1.0, 0.5312, 0.9167, 0.5312, 0.9167, 0.5312, 1.0, 0.5, 1.0, 0.5, 0.9167, 0.75, 0.25, 0.75, 0.01, 0.7032, 0.01461, 0.25, 0.25, 0.4717, 0.3418, 0.4496, 0.3833, 0.25, 0.25, 0.05045, 0.3833, 0.02827, 0.3418, 0.5, 0.9167, 0.5, 1.0, 0.4688, 1.0, 0.4687, 0.9167, 0.75, 0.25, 0.9496, 0.3833, 0.9717, 0.3418, 0.75, 0.25, 0.5283, 0.3418, 0.5504, 0.3833, 0.25, 0.25, 0.25, 0.01, 0.2968, 0.01461, 0.4688, 0.9167, 0.4688, 1.0, 0.4375, 1.0, 0.4375, 0.9167, 0.4375, 0.9167, 0.4375, 1.0, 0.4062, 1.0, 0.4062, 0.9167, 0.75, 0.25, 0.7968, 0.01461, 0.75, 0.01, 0.25, 0.25, 0.4496, 0.3833, 0.4197, 0.4197, 0.25, 0.25, 0.02827, 0.3418, 0.01461, 0.2968, 0.4062, 0.9167, 0.4062, 1.0, 0.375, 1.0, 0.375, 0.9167, 0.75, 0.25, 0.9197, 0.4197, 0.9496, 0.3833, 0.75, 0.25, 0.5146, 0.2968, 0.5283, 0.3418, 0.25, 0.25, 0.2968, 0.01461, 0.3418, 0.02827, 0.375, 0.9167, 0.375, 1.0, 0.3438, 1.0, 0.3437, 0.9167, 0.3437, 0.9167, 0.3438, 1.0, 0.3125, 1.0, 0.3125, 0.9167, 0.75, 0.25, 0.8418, 0.02827, 0.7968, 0.01461, 0.25, 0.25, 0.4197, 0.4197, 0.3833, 0.4496, 0.25, 0.25, 0.01461, 0.2968, 0.01, 0.25, 0.3125, 0.9167, 0.3125, 1.0, 0.2812, 1.0, 0.2812, 0.9167, 0.75, 0.25, 0.8833, 0.4496, 0.9197, 0.4197, 0.75, 0.25, 0.51, 0.25, 0.5146, 0.2968, 0.25, 0.25, 0.3418, 0.02827, 0.3833, 0.05045, 0.2812, 0.9167, 0.2812, 1.0, 0.25, 1.0, 0.25, 0.9167, 0.25, 0.9167, 0.25, 1.0, 0.2188, 1.0, 0.2188, 0.9167, 0.75, 0.25, 0.8833, 0.05045, 0.8418, 0.02827, 0.25, 0.25, 0.3833, 0.4496, 0.3418, 0.4717, 0.25, 0.25, 0.01, 0.25, 0.01461, 0.2032, 0.2188, 0.9167, 0.2188, 1.0, 0.1875, 1.0, 0.1875, 0.9167, 0.75, 0.25, 0.8418, 0.4717, 0.8833, 0.4496, 0.75, 0.25, 0.5146, 0.2032, 0.51, 0.25, 0.25, 0.25, 0.3833, 0.05045, 0.4197, 0.08029, 0.1875, 0.9167, 0.1875, 1.0, 0.1562, 1.0, 0.1562, 0.9167, 0.1562, 0.9167, 0.1562, 1.0, 0.125, 1.0, 0.125, 0.9167, 0.75, 0.25, 0.9197, 0.08029, 0.8833, 0.05045, 0.25, 0.25, 0.3418, 0.4717, 0.2968, 0.4854, 0.25, 0.25, 0.01461, 0.2032, 0.02827, 0.1582, 0.125, 0.9167, 0.125, 1.0, 0.09375, 1.0, 0.09375, 0.9167, 0.75, 0.25, 0.7968, 0.4854, 0.8418, 0.4717, 0.75, 0.25, 0.5283, 0.1582, 0.5146, 0.2032, 0.25, 0.25, 0.4197, 0.08029, 0.4496, 0.1167, 0.09375, 0.9167, 0.09375, 1.0, 0.0625, 1.0, 0.0625, 0.9167, 0.0625, 0.9167, 0.0625, 1.0, 0.03125, 1.0, 0.03125, 0.9167, 0.75, 0.25, 0.9496, 0.1167, 0.9197, 0.08029, 0.25, 0.25, 0.2968, 0.4854, 0.25, 0.49, 0.25, 0.25, 0.02827, 0.1582, 0.05045, 0.1167, 0.03125, 0.9167, 0.03125, 1.0, 0.0, 1.0, 0.0, 0.9167, 0.75, 0.25, 0.75, 0.49, 0.7968, 0.4854, 0.75, 0.25, 0.7032, 0.4854, 0.75, 0.49, 0.75, 0.25, 0.5504, 0.1167, 0.5283, 0.1582, 0.75, 0.25, 0.9717, 0.1582, 0.9496, 0.1167, 0.03125, 0.5, 0.03125, 0.5833, 0.0, 0.5833, 0.0, 0.5, 0.03125, 0.5833, 0.03125, 0.6667, 0.0, 0.6667, 0.0, 0.5833, 0.03125, 0.6667, 0.03125, 0.75, 0.0, 0.75, 0.0, 0.6667, 0.03125, 0.75, 0.03125, 0.8333, 0.0, 0.8333, 0.0, 0.75, 0.03125, 0.8333, 0.03125, 0.9167, 0.0, 0.9167, 0.0, 0.8333, 0.0625, 0.5, 0.0625, 0.5833, 0.03125, 0.5833, 0.03125, 0.5, 0.0625, 0.5833, 0.0625, 0.6667, 0.03125, 0.6667, 0.03125, 0.5833, 0.0625, 0.6667, 0.0625, 0.75, 0.03125, 0.75, 0.03125, 0.6667, 0.0625, 0.75, 0.0625, 0.8333, 0.03125, 0.8333, 0.03125, 0.75, 0.0625, 0.8333, 0.0625, 0.9167, 0.03125, 0.9167, 0.03125, 0.8333, 0.09375, 0.5, 0.09375, 0.5833, 0.0625, 0.5833, 0.0625, 0.5, 0.09375, 0.5833, 0.09375, 0.6667, 0.0625, 0.6667, 0.0625, 0.5833, 0.09375, 0.6667, 0.09375, 0.75, 0.0625, 0.75, 0.0625, 0.6667, 0.09375, 0.75, 0.09375, 0.8333, 0.0625, 0.8333, 0.0625, 0.75, 0.09375, 0.8333, 0.09375, 0.9167, 0.0625, 0.9167, 0.0625, 0.8333, 0.125, 0.5, 0.125, 0.5833, 0.09375, 0.5833, 0.09375, 0.5, 0.125, 0.5833, 0.125, 0.6667, 0.09375, 0.6667, 0.09375, 0.5833, 0.125, 0.6667, 0.125, 0.75, 0.09375, 0.75, 0.09375, 0.6667, 0.125, 0.75, 0.125, 0.8333, 0.09375, 0.8333, 0.09375, 0.75, 0.125, 0.8333, 0.125, 0.9167, 0.09375, 0.9167, 0.09375, 0.8333, 0.1562, 0.5, 0.1562, 0.5833, 0.125, 0.5833, 0.125, 0.5, 0.1562, 0.5833, 0.1562, 0.6667, 0.125, 0.6667, 0.125, 0.5833, 0.1562, 0.6667, 0.1562, 0.75, 0.125, 0.75, 0.125, 0.6667, 0.1562, 0.75, 0.1562, 0.8333, 0.125, 0.8333, 0.125, 0.75, 0.1562, 0.8333, 0.1562, 0.9167, 0.125, 0.9167, 0.125, 0.8333, 0.1875, 0.5, 0.1875, 0.5833, 0.1562, 0.5833, 0.1562, 0.5, 0.1875, 0.5833, 0.1875, 0.6667, 0.1562, 0.6667, 0.1562, 0.5833, 0.1875, 0.6667, 0.1875, 0.75, 0.1562, 0.75, 0.1562, 0.6667, 0.1875, 0.75, 0.1875, 0.8333, 0.1562, 0.8333, 0.1562, 0.75, 0.1875, 0.8333, 0.1875, 0.9167, 0.1562, 0.9167, 0.1562, 0.8333, 0.2188, 0.5, 0.2188, 0.5833, 0.1875, 0.5833, 0.1875, 0.5, 0.2188, 0.5833, 0.2188, 0.6667, 0.1875, 0.6667, 0.1875, 0.5833, 0.2188, 0.6667, 0.2188, 0.75, 0.1875, 0.75, 0.1875, 0.6667, 0.2188, 0.75, 0.2188, 0.8333, 0.1875, 0.8333, 0.1875, 0.75, 0.2188, 0.8333, 0.2188, 0.9167, 0.1875, 0.9167, 0.1875, 0.8333, 0.25, 0.5, 0.25, 0.5833, 0.2188, 0.5833, 0.2188, 0.5, 0.25, 0.5833, 0.25, 0.6667, 0.2188, 0.6667, 0.2188, 0.5833, 0.25, 0.6667, 0.25, 0.75, 0.2188, 0.75, 0.2188, 0.6667, 0.25, 0.75, 0.25, 0.8333, 0.2188, 0.8333, 0.2188, 0.75, 0.25, 0.8333, 0.25, 0.9167, 0.2188, 0.9167, 0.2188, 0.8333, 0.2812, 0.5, 0.2812, 0.5833, 0.25, 0.5833, 0.25, 0.5, 0.2812, 0.5833, 0.2812, 0.6667, 0.25, 0.6667, 0.25, 0.5833, 0.2812, 0.6667, 0.2812, 0.75, 0.25, 0.75, 0.25, 0.6667, 0.2812, 0.75, 0.2812, 0.8333, 0.25, 0.8333, 0.25, 0.75, 0.2812, 0.8333, 0.2812, 0.9167, 0.25, 0.9167, 0.25, 0.8333, 0.3125, 0.5, 0.3125, 0.5833, 0.2812, 0.5833, 0.2812, 0.5, 0.3125, 0.5833, 0.3125, 0.6667, 0.2812, 0.6667, 0.2812, 0.5833, 0.3125, 0.6667, 0.3125, 0.75, 0.2812, 0.75, 0.2812, 0.6667, 0.3125, 0.75, 0.3125, 0.8333, 0.2812, 0.8333, 0.2812, 0.75, 0.3125, 0.8333, 0.3125, 0.9167, 0.2812, 0.9167, 0.2812, 0.8333, 0.3438, 0.5, 0.3438, 0.5833, 0.3125, 0.5833, 0.3125, 0.5, 0.3438, 0.5833, 0.3437, 0.6667, 0.3125, 0.6667, 0.3125, 0.5833, 0.3437, 0.6667, 0.3437, 0.75, 0.3125, 0.75, 0.3125, 0.6667, 0.3437, 0.75, 0.3437, 0.8333, 0.3125, 0.8333, 0.3125, 0.75, 0.3437, 0.8333, 0.3437, 0.9167, 0.3125, 0.9167, 0.3125, 0.8333, 0.375, 0.5, 0.375, 0.5833, 0.3438, 0.5833, 0.3438, 0.5, 0.375, 0.5833, 0.375, 0.6667, 0.3437, 0.6667, 0.3438, 0.5833, 0.375, 0.6667, 0.375, 0.75, 0.3437, 0.75, 0.3437, 0.6667, 0.375, 0.75, 0.375, 0.8333, 0.3437, 0.8333, 0.3437, 0.75, 0.375, 0.8333, 0.375, 0.9167, 0.3437, 0.9167, 0.3437, 0.8333, 0.4062, 0.5, 0.4062, 0.5833, 0.375, 0.5833, 0.375, 0.5, 0.4062, 0.5833, 0.4062, 0.6667, 0.375, 0.6667, 0.375, 0.5833, 0.4062, 0.6667, 0.4063, 0.75, 0.375, 0.75, 0.375, 0.6667, 0.4063, 0.75, 0.4063, 0.8333, 0.375, 0.8333, 0.375, 0.75, 0.4063, 0.8333, 0.4062, 0.9167, 0.375, 0.9167, 0.375, 0.8333, 0.4375, 0.5, 0.4375, 0.5833, 0.4062, 0.5833, 0.4062, 0.5, 0.4375, 0.5833, 0.4375, 0.6667, 0.4062, 0.6667, 0.4062, 0.5833, 0.4375, 0.6667, 0.4375, 0.75, 0.4063, 0.75, 0.4062, 0.6667, 0.4375, 0.75, 0.4375, 0.8333, 0.4063, 0.8333, 0.4063, 0.75, 0.4375, 0.8333, 0.4375, 0.9167, 0.4062, 0.9167, 0.4063, 0.8333, 0.4688, 0.5, 0.4688, 0.5833, 0.4375, 0.5833, 0.4375, 0.5, 0.4688, 0.5833, 0.4687, 0.6667, 0.4375, 0.6667, 0.4375, 0.5833, 0.4687, 0.6667, 0.4688, 0.75, 0.4375, 0.75, 0.4375, 0.6667, 0.4688, 0.75, 0.4688, 0.8333, 0.4375, 0.8333, 0.4375, 0.75, 0.4688, 0.8333, 0.4688, 0.9167, 0.4375, 0.9167, 0.4375, 0.8333, 0.5, 0.5, 0.5, 0.5833, 0.4687, 0.5833, 0.4688, 0.5, 0.5, 0.5833, 0.5, 0.6667, 0.4687, 0.6667, 0.4687, 0.5833, 0.5, 0.6667, 0.5, 0.75, 0.4687, 0.75, 0.4687, 0.6667, 0.5, 0.75, 0.5, 0.8333, 0.4687, 0.8333, 0.4687, 0.75, 0.5, 0.8333, 0.5, 0.9167, 0.4687, 0.9167, 0.4687, 0.8333, 0.5312, 0.5, 0.5312, 0.5833, 0.5, 0.5833, 0.5, 0.5, 0.5312, 0.5833, 0.5312, 0.6667, 0.5, 0.6667, 0.5, 0.5833, 0.5312, 0.6667, 0.5312, 0.75, 0.5, 0.75, 0.5, 0.6667, 0.5312, 0.75, 0.5312, 0.8333, 0.5, 0.8333, 0.5, 0.75, 0.5312, 0.8333, 0.5312, 0.9167, 0.5, 0.9167, 0.5, 0.8333, 0.5625, 0.5, 0.5625, 0.5833, 0.5312, 0.5833, 0.5312, 0.5, 0.5625, 0.5833, 0.5625, 0.6667, 0.5312, 0.6667, 0.5312, 0.5833, 0.5625, 0.6667, 0.5625, 0.75, 0.5312, 0.75, 0.5312, 0.6667, 0.5625, 0.75, 0.5625, 0.8333, 0.5312, 0.8333, 0.5312, 0.75, 0.5625, 0.8333, 0.5625, 0.9167, 0.5312, 0.9167, 0.5312, 0.8333, 0.5938, 0.5, 0.5937, 0.5833, 0.5625, 0.5833, 0.5625, 0.5, 0.5937, 0.5833, 0.5937, 0.6667, 0.5625, 0.6667, 0.5625, 0.5833, 0.5937, 0.6667, 0.5937, 0.75, 0.5625, 0.75, 0.5625, 0.6667, 0.5937, 0.75, 0.5937, 0.8333, 0.5625, 0.8333, 0.5625, 0.75, 0.5937, 0.8333, 0.5937, 0.9167, 0.5625, 0.9167, 0.5625, 0.8333, 0.625, 0.5, 0.625, 0.5833, 0.5938, 0.5833, 0.5938, 0.5, 0.625, 0.5833, 0.625, 0.6667, 0.5938, 0.6667, 0.5938, 0.5833, 0.625, 0.6667, 0.625, 0.75, 0.5938, 0.75, 0.5938, 0.6667, 0.625, 0.75, 0.625, 0.8333, 0.5938, 0.8333, 0.5938, 0.75, 0.625, 0.8333, 0.625, 0.9167, 0.5938, 0.9167, 0.5938, 0.8333, 0.6562, 0.5, 0.6562, 0.5833, 0.625, 0.5833, 0.625, 0.5, 0.6562, 0.5833, 0.6562, 0.6667, 0.625, 0.6667, 0.625, 0.5833, 0.6562, 0.6667, 0.6563, 0.75, 0.625, 0.75, 0.625, 0.6667, 0.6563, 0.75, 0.6563, 0.8333, 0.625, 0.8333, 0.625, 0.75, 0.6563, 0.8333, 0.6562, 0.9167, 0.625, 0.9167, 0.625, 0.8333, 0.6875, 0.5, 0.6875, 0.5833, 0.6562, 0.5833, 0.6562, 0.5, 0.6875, 0.5833, 0.6875, 0.6667, 0.6562, 0.6667, 0.6562, 0.5833, 0.6875, 0.6667, 0.6875, 0.75, 0.6563, 0.75, 0.6562, 0.6667, 0.6875, 0.75, 0.6875, 0.8333, 0.6563, 0.8333, 0.6563, 0.75, 0.6875, 0.8333, 0.6875, 0.9167, 0.6562, 0.9167, 0.6563, 0.8333, 0.7188, 0.5, 0.7188, 0.5833, 0.6875, 0.5833, 0.6875, 0.5, 0.7188, 0.5833, 0.7188, 0.6667, 0.6875, 0.6667, 0.6875, 0.5833, 0.7188, 0.6667, 0.7188, 0.75, 0.6875, 0.75, 0.6875, 0.6667, 0.7188, 0.75, 0.7188, 0.8333, 0.6875, 0.8333, 0.6875, 0.75, 0.7188, 0.8333, 0.7188, 0.9167, 0.6875, 0.9167, 0.6875, 0.8333, 0.75, 0.5, 0.75, 0.5833, 0.7188, 0.5833, 0.7188, 0.5, 0.75, 0.5833, 0.75, 0.6667, 0.7188, 0.6667, 0.7188, 0.5833, 0.75, 0.6667, 0.75, 0.75, 0.7188, 0.75, 0.7188, 0.6667, 0.75, 0.75, 0.75, 0.8333, 0.7188, 0.8333, 0.7188, 0.75, 0.75, 0.8333, 0.75, 0.9167, 0.7188, 0.9167, 0.7188, 0.8333, 0.7812, 0.5, 0.7812, 0.5833, 0.75, 0.5833, 0.75, 0.5, 0.7812, 0.5833, 0.7812, 0.6667, 0.75, 0.6667, 0.75, 0.5833, 0.7812, 0.6667, 0.7812, 0.75, 0.75, 0.75, 0.75, 0.6667, 0.7812, 0.75, 0.7812, 0.8333, 0.75, 0.8333, 0.75, 0.75, 0.7812, 0.8333, 0.7812, 0.9167, 0.75, 0.9167, 0.75, 0.8333, 0.8125, 0.5, 0.8125, 0.5833, 0.7812, 0.5833, 0.7812, 0.5, 0.8125, 0.5833, 0.8125, 0.6667, 0.7812, 0.6667, 0.7812, 0.5833, 0.8125, 0.6667, 0.8125, 0.75, 0.7812, 0.75, 0.7812, 0.6667, 0.8125, 0.75, 0.8125, 0.8333, 0.7812, 0.8333, 0.7812, 0.75, 0.8125, 0.8333, 0.8125, 0.9167, 0.7812, 0.9167, 0.7812, 0.8333, 0.8438, 0.5, 0.8438, 0.5833, 0.8125, 0.5833, 0.8125, 0.5, 0.8438, 0.5833, 0.8437, 0.6667, 0.8125, 0.6667, 0.8125, 0.5833, 0.8437, 0.6667, 0.8438, 0.75, 0.8125, 0.75, 0.8125, 0.6667, 0.8438, 0.75, 0.8438, 0.8333, 0.8125, 0.8333, 0.8125, 0.75, 0.8438, 0.8333, 0.8438, 0.9167, 0.8125, 0.9167, 0.8125, 0.8333, 0.875, 0.5, 0.875, 0.5833, 0.8438, 0.5833, 0.8438, 0.5, 0.875, 0.5833, 0.875, 0.6667, 0.8437, 0.6667, 0.8438, 0.5833, 0.875, 0.6667, 0.875, 0.75, 0.8438, 0.75, 0.8437, 0.6667, 0.875, 0.75, 0.875, 0.8333, 0.8438, 0.8333, 0.8438, 0.75, 0.875, 0.8333, 0.875, 0.9167, 0.8438, 0.9167, 0.8438, 0.8333, 0.9062, 0.5, 0.9062, 0.5833, 0.875, 0.5833, 0.875, 0.5, 0.9062, 0.5833, 0.9062, 0.6667, 0.875, 0.6667, 0.875, 0.5833, 0.9062, 0.6667, 0.9062, 0.75, 0.875, 0.75, 0.875, 0.6667, 0.9062, 0.75, 0.9062, 0.8333, 0.875, 0.8333, 0.875, 0.75, 0.9062, 0.8333, 0.9062, 0.9167, 0.875, 0.9167, 0.875, 0.8333, 0.9375, 0.5, 0.9375, 0.5833, 0.9062, 0.5833, 0.9062, 0.5, 0.9375, 0.5833, 0.9375, 0.6667, 0.9062, 0.6667, 0.9062, 0.5833, 0.9375, 0.6667, 0.9375, 0.75, 0.9062, 0.75, 0.9062, 0.6667, 0.9375, 0.75, 0.9375, 0.8333, 0.9062, 0.8333, 0.9062, 0.75, 0.9375, 0.8333, 0.9375, 0.9167, 0.9062, 0.9167, 0.9062, 0.8333, 0.9688, 0.5, 0.9688, 0.5833, 0.9375, 0.5833, 0.9375, 0.5, 0.9688, 0.5833, 0.9688, 0.6667, 0.9375, 0.6667, 0.9375, 0.5833, 0.9688, 0.6667, 0.9688, 0.75, 0.9375, 0.75, 0.9375, 0.6667, 0.9688, 0.75, 0.9688, 0.8333, 0.9375, 0.8333, 0.9375, 0.75, 0.9688, 0.8333, 0.9688, 0.9167, 0.9375, 0.9167, 0.9375, 0.8333, 1.0, 0.5, 1.0, 0.5833, 0.9688, 0.5833, 0.9688, 0.5, 1.0, 0.5833, 1.0, 0.6667, 0.9688, 0.6667, 0.9688, 0.5833, 1.0, 0.6667, 1.0, 0.75, 0.9688, 0.75, 0.9688, 0.6667, 1.0, 0.75, 1.0, 0.8333, 0.9688, 0.8333, 0.9688, 0.75, 1.0, 0.8333, 1.0, 0.9167, 0.9688, 0.9167, 0.9688, 0.8333, 0.25, 0.25, 0.25, 0.49, 0.2032, 0.4854, 1.0, 0.9167, 1.0, 1.0, 0.9688, 1.0, 0.9688, 0.9167, 0.25, 0.25, 0.4496, 0.1167, 0.4717, 0.1582, 0.9688, 0.9167, 0.9688, 1.0, 0.9375, 1.0, 0.9375, 0.9167, 0.25, 0.25, 0.05045, 0.1167, 0.08029, 0.08029, 0.9375, 0.9167, 0.9375, 1.0, 0.9062, 1.0, 0.9062, 0.9167, 0.9062, 0.9167, 0.9062, 1.0, 0.875, 1.0, 0.875, 0.9167, 0.75, 0.25, 0.5803, 0.08029, 0.5504, 0.1167, 0.25, 0.25, 0.4717, 0.1582, 0.4854, 0.2032, 0.25, 0.25, 0.2032, 0.4854, 0.1582, 0.4717, 0.875, 0.9167, 0.875, 1.0, 0.8438, 1.0, 0.8438, 0.9167, 0.75, 0.25, 0.9854, 0.2032, 0.9717, 0.1582, 0.75, 0.25, 0.6582, 0.4717, 0.7032, 0.4854, 0.25, 0.25, 0.08029, 0.08029, 0.1167, 0.05045, 0.8438, 0.9167, 0.8438, 1.0, 0.8125, 1.0, 0.8125, 0.9167, 0.8125, 0.9167, 0.8125, 1.0, 0.7812, 1.0, 0.7812, 0.9167, 0.75, 0.25, 0.6167, 0.05045, 0.5803, 0.08029, 0.25, 0.25, 0.4854, 0.2032, 0.49, 0.25, 0.25, 0.25, 0.1582, 0.4717, 0.1167, 0.4496, 0.7812, 0.9167, 0.7812, 1.0, 0.75, 1.0, 0.75, 0.9167, 0.75, 0.25, 0.99, 0.25, 0.9854, 0.2032, 0.75, 0.25, 0.6167, 0.4496, 0.6582, 0.4717, 0.25, 0.25, 0.1167, 0.05045, 0.1582, 0.02827, 0.75, 0.9167, 0.75, 1.0, 0.7188, 1.0, 0.7188, 0.9167, 0.7188, 0.9167, 0.7188, 1.0, 0.6875, 1.0, 0.6875, 0.9167, 0.75, 0.25, 0.6582, 0.02827, 0.6167, 0.05045, 0.25, 0.25, 0.49, 0.25, 0.4854, 0.2968, 0.25, 0.25, 0.1167, 0.4496, 0.08029, 0.4197, 0.6875, 0.9167, 0.6875, 1.0, 0.6562, 1.0, 0.6562, 0.9167, 0.75, 0.25, 0.9854, 0.2968, 0.99, 0.25, 0.75, 0.25, 0.5803, 0.4197, 0.6167, 0.4496, 0.25, 0.25, 0.1582, 0.02827, 0.2032, 0.01461, 0.6562, 0.9167, 0.6562, 1.0, 0.625, 1.0, 0.625, 0.9167, 0.625, 0.9167, 0.625, 1.0, 0.5938, 1.0, 0.5938, 0.9167, 0.75, 0.25, 0.7032, 0.01461, 0.6582, 0.02827, 0.25, 0.25, 0.4854, 0.2968, 0.4717, 0.3418, 0.25, 0.25, 0.08029, 0.4197, 0.05045, 0.3833, 0.5937, 0.9167, 0.5938, 1.0, 0.5625, 1.0, 0.5625, 0.9167, 0.75, 0.25, 0.9717, 0.3418, 0.9854, 0.2968, 0.75, 0.25, 0.5504, 0.3833, 0.5803, 0.4197, 0.25, 0.25, 0.2032, 0.01461, 0.25, 0.01, 0.5625, 0.9167, 0.5625, 1.0, 0.5312, 1.0, 0.5312, 0.9167, 0.5312, 0.9167, 0.5312, 1.0, 0.5, 1.0, 0.5, 0.9167, 0.75, 0.25, 0.75, 0.01, 0.7032, 0.01461, 0.25, 0.25, 0.4717, 0.3418, 0.4496, 0.3833, 0.25, 0.25, 0.05045, 0.3833, 0.02827, 0.3418, 0.5, 0.9167, 0.5, 1.0, 0.4688, 1.0, 0.4687, 0.9167, 0.75, 0.25, 0.9496, 0.3833, 0.9717, 0.3418, 0.75, 0.25, 0.5283, 0.3418, 0.5504, 0.3833, 0.25, 0.25, 0.25, 0.01, 0.2968, 0.01461, 0.4688, 0.9167, 0.4688, 1.0, 0.4375, 1.0, 0.4375, 0.9167, 0.4375, 0.9167, 0.4375, 1.0, 0.4062, 1.0, 0.4062, 0.9167, 0.75, 0.25, 0.7968, 0.01461, 0.75, 0.01, 0.25, 0.25, 0.4496, 0.3833, 0.4197, 0.4197, 0.25, 0.25, 0.02827, 0.3418, 0.01461, 0.2968, 0.4062, 0.9167, 0.4062, 1.0, 0.375, 1.0, 0.375, 0.9167, 0.75, 0.25, 0.9197, 0.4197, 0.9496, 0.3833, 0.75, 0.25, 0.5146, 0.2968, 0.5283, 0.3418, 0.25, 0.25, 0.2968, 0.01461, 0.3418, 0.02827, 0.375, 0.9167, 0.375, 1.0, 0.3438, 1.0, 0.3437, 0.9167, 0.3437, 0.9167, 0.3438, 1.0, 0.3125, 1.0, 0.3125, 0.9167, 0.75, 0.25, 0.8418, 0.02827, 0.7968, 0.01461, 0.25, 0.25, 0.4197, 0.4197, 0.3833, 0.4496, 0.25, 0.25, 0.01461, 0.2968, 0.01, 0.25, 0.3125, 0.9167, 0.3125, 1.0, 0.2812, 1.0, 0.2812, 0.9167, 0.75, 0.25, 0.8833, 0.4496, 0.9197, 0.4197, 0.75, 0.25, 0.51, 0.25, 0.5146, 0.2968, 0.25, 0.25, 0.3418, 0.02827, 0.3833, 0.05045, 0.2812, 0.9167, 0.2812, 1.0, 0.25, 1.0, 0.25, 0.9167, 0.25, 0.9167, 0.25, 1.0, 0.2188, 1.0, 0.2188, 0.9167, 0.75, 0.25, 0.8833, 0.05045, 0.8418, 0.02827, 0.25, 0.25, 0.3833, 0.4496, 0.3418, 0.4717, 0.25, 0.25, 0.01, 0.25, 0.01461, 0.2032, 0.2188, 0.9167, 0.2188, 1.0, 0.1875, 1.0, 0.1875, 0.9167, 0.75, 0.25, 0.8418, 0.4717, 0.8833, 0.4496, 0.75, 0.25, 0.5146, 0.2032, 0.51, 0.25, 0.25, 0.25, 0.3833, 0.05045, 0.4197, 0.08029, 0.1875, 0.9167, 0.1875, 1.0, 0.1562, 1.0, 0.1562, 0.9167, 0.1562, 0.9167, 0.1562, 1.0, 0.125, 1.0, 0.125, 0.9167, 0.75, 0.25, 0.9197, 0.08029, 0.8833, 0.05045, 0.25, 0.25, 0.3418, 0.4717, 0.2968, 0.4854, 0.25, 0.25, 0.01461, 0.2032, 0.02827, 0.1582, 0.125, 0.9167, 0.125, 1.0, 0.09375, 1.0, 0.09375, 0.9167, 0.75, 0.25, 0.7968, 0.4854, 0.8418, 0.4717, 0.75, 0.25, 0.5283, 0.1582, 0.5146, 0.2032, 0.25, 0.25, 0.4197, 0.08029, 0.4496, 0.1167, 0.09375, 0.9167, 0.09375, 1.0, 0.0625, 1.0, 0.0625, 0.9167, 0.0625, 0.9167, 0.0625, 1.0, 0.03125, 1.0, 0.03125, 0.9167, 0.75, 0.25, 0.9496, 0.1167, 0.9197, 0.08029, 0.25, 0.25, 0.2968, 0.4854, 0.25, 0.49, 0.25, 0.25, 0.02827, 0.1582, 0.05045, 0.1167, 0.03125, 0.9167, 0.03125, 1.0, 0.0, 1.0, 0.0, 0.9167, 0.75, 0.25, 0.75, 0.49, 0.7968, 0.4854, 0.75, 0.25, 0.7032, 0.4854, 0.75, 0.49, 0.75, 0.25, 0.5504, 0.1167, 0.5283, 0.1582, 0.75, 0.25, 0.9717, 0.1582, 0.9496, 0.1167, 0.03125, 0.5, 0.03125, 0.5833, 0.0, 0.5833, 0.0, 0.5, 0.03125, 0.5833, 0.03125, 0.6667, 0.0, 0.6667, 0.0, 0.5833, 0.03125, 0.6667, 0.03125, 0.75, 0.0, 0.75, 0.0, 0.6667, 0.03125, 0.75, 0.03125, 0.8333, 0.0, 0.8333, 0.0, 0.75, 0.03125, 0.8333, 0.03125, 0.9167, 0.0, 0.9167, 0.0, 0.8333, 0.0625, 0.5, 0.0625, 0.5833, 0.03125, 0.5833, 0.03125, 0.5, 0.0625, 0.5833, 0.0625, 0.6667, 0.03125, 0.6667, 0.03125, 0.5833, 0.0625, 0.6667, 0.0625, 0.75, 0.03125, 0.75, 0.03125, 0.6667, 0.0625, 0.75, 0.0625, 0.8333, 0.03125, 0.8333, 0.03125, 0.75, 0.0625, 0.8333, 0.0625, 0.9167, 0.03125, 0.9167, 0.03125, 0.8333, 0.09375, 0.5, 0.09375, 0.5833, 0.0625, 0.5833, 0.0625, 0.5, 0.09375, 0.5833, 0.09375, 0.6667, 0.0625, 0.6667, 0.0625, 0.5833, 0.09375, 0.6667, 0.09375, 0.75, 0.0625, 0.75, 0.0625, 0.6667, 0.09375, 0.75, 0.09375, 0.8333, 0.0625, 0.8333, 0.0625, 0.75, 0.09375, 0.8333, 0.09375, 0.9167, 0.0625, 0.9167, 0.0625, 0.8333, 0.125, 0.5, 0.125, 0.5833, 0.09375, 0.5833, 0.09375, 0.5, 0.125, 0.5833, 0.125, 0.6667, 0.09375, 0.6667, 0.09375, 0.5833, 0.125, 0.6667, 0.125, 0.75, 0.09375, 0.75, 0.09375, 0.6667, 0.125, 0.75, 0.125, 0.8333, 0.09375, 0.8333, 0.09375, 0.75, 0.125, 0.8333, 0.125, 0.9167, 0.09375, 0.9167, 0.09375, 0.8333, 0.1562, 0.5, 0.1562, 0.5833, 0.125, 0.5833, 0.125, 0.5, 0.1562, 0.5833, 0.1562, 0.6667, 0.125, 0.6667, 0.125, 0.5833, 0.1562, 0.6667, 0.1562, 0.75, 0.125, 0.75, 0.125, 0.6667, 0.1562, 0.75, 0.1562, 0.8333, 0.125, 0.8333, 0.125, 0.75, 0.1562, 0.8333, 0.1562, 0.9167, 0.125, 0.9167, 0.125, 0.8333, 0.1875, 0.5, 0.1875, 0.5833, 0.1562, 0.5833, 0.1562, 0.5, 0.1875, 0.5833, 0.1875, 0.6667, 0.1562, 0.6667, 0.1562, 0.5833, 0.1875, 0.6667, 0.1875, 0.75, 0.1562, 0.75, 0.1562, 0.6667, 0.1875, 0.75, 0.1875, 0.8333, 0.1562, 0.8333, 0.1562, 0.75, 0.1875, 0.8333, 0.1875, 0.9167, 0.1562, 0.9167, 0.1562, 0.8333, 0.2188, 0.5, 0.2188, 0.5833, 0.1875, 0.5833, 0.1875, 0.5, 0.2188, 0.5833, 0.2188, 0.6667, 0.1875, 0.6667, 0.1875, 0.5833, 0.2188, 0.6667, 0.2188, 0.75, 0.1875, 0.75, 0.1875, 0.6667, 0.2188, 0.75, 0.2188, 0.8333, 0.1875, 0.8333, 0.1875, 0.75, 0.2188, 0.8333, 0.2188, 0.9167, 0.1875, 0.9167, 0.1875, 0.8333, 0.25, 0.5, 0.25, 0.5833, 0.2188, 0.5833, 0.2188, 0.5, 0.25, 0.5833, 0.25, 0.6667, 0.2188, 0.6667, 0.2188, 0.5833, 0.25, 0.6667, 0.25, 0.75, 0.2188, 0.75, 0.2188, 0.6667, 0.25, 0.75, 0.25, 0.8333, 0.2188, 0.8333, 0.2188, 0.75, 0.25, 0.8333, 0.25, 0.9167, 0.2188, 0.9167, 0.2188, 0.8333, 0.2812, 0.5, 0.2812, 0.5833, 0.25, 0.5833, 0.25, 0.5, 0.2812, 0.5833, 0.2812, 0.6667, 0.25, 0.6667, 0.25, 0.5833, 0.2812, 0.6667, 0.2812, 0.75, 0.25, 0.75, 0.25, 0.6667, 0.2812, 0.75, 0.2812, 0.8333, 0.25, 0.8333, 0.25, 0.75, 0.2812, 0.8333, 0.2812, 0.9167, 0.25, 0.9167, 0.25, 0.8333, 0.3125, 0.5, 0.3125, 0.5833, 0.2812, 0.5833, 0.2812, 0.5, 0.3125, 0.5833, 0.3125, 0.6667, 0.2812, 0.6667, 0.2812, 0.5833, 0.3125, 0.6667, 0.3125, 0.75, 0.2812, 0.75, 0.2812, 0.6667, 0.3125, 0.75, 0.3125, 0.8333, 0.2812, 0.8333, 0.2812, 0.75, 0.3125, 0.8333, 0.3125, 0.9167, 0.2812, 0.9167, 0.2812, 0.8333, 0.3438, 0.5, 0.3438, 0.5833, 0.3125, 0.5833, 0.3125, 0.5, 0.3438, 0.5833, 0.3437, 0.6667, 0.3125, 0.6667, 0.3125, 0.5833, 0.3437, 0.6667, 0.3437, 0.75, 0.3125, 0.75, 0.3125, 0.6667, 0.3437, 0.75, 0.3437, 0.8333, 0.3125, 0.8333, 0.3125, 0.75, 0.3437, 0.8333, 0.3437, 0.9167, 0.3125, 0.9167, 0.3125, 0.8333, 0.375, 0.5, 0.375, 0.5833, 0.3438, 0.5833, 0.3438, 0.5, 0.375, 0.5833, 0.375, 0.6667, 0.3437, 0.6667, 0.3438, 0.5833, 0.375, 0.6667, 0.375, 0.75, 0.3437, 0.75, 0.3437, 0.6667, 0.375, 0.75, 0.375, 0.8333, 0.3437, 0.8333, 0.3437, 0.75, 0.375, 0.8333, 0.375, 0.9167, 0.3437, 0.9167, 0.3437, 0.8333, 0.4062, 0.5, 0.4062, 0.5833, 0.375, 0.5833, 0.375, 0.5, 0.4062, 0.5833, 0.4062, 0.6667, 0.375, 0.6667, 0.375, 0.5833, 0.4062, 0.6667, 0.4063, 0.75, 0.375, 0.75, 0.375, 0.6667, 0.4063, 0.75, 0.4063, 0.8333, 0.375, 0.8333, 0.375, 0.75, 0.4063, 0.8333, 0.4062, 0.9167, 0.375, 0.9167, 0.375, 0.8333, 0.4375, 0.5, 0.4375, 0.5833, 0.4062, 0.5833, 0.4062, 0.5, 0.4375, 0.5833, 0.4375, 0.6667, 0.4062, 0.6667, 0.4062, 0.5833, 0.4375, 0.6667, 0.4375, 0.75, 0.4063, 0.75, 0.4062, 0.6667, 0.4375, 0.75, 0.4375, 0.8333, 0.4063, 0.8333, 0.4063, 0.75, 0.4375, 0.8333, 0.4375, 0.9167, 0.4062, 0.9167, 0.4063, 0.8333, 0.4688, 0.5, 0.4688, 0.5833, 0.4375, 0.5833, 0.4375, 0.5, 0.4688, 0.5833, 0.4687, 0.6667, 0.4375, 0.6667, 0.4375, 0.5833, 0.4687, 0.6667, 0.4688, 0.75, 0.4375, 0.75, 0.4375, 0.6667, 0.4688, 0.75, 0.4688, 0.8333, 0.4375, 0.8333, 0.4375, 0.75, 0.4688, 0.8333, 0.4688, 0.9167, 0.4375, 0.9167, 0.4375, 0.8333, 0.5, 0.5, 0.5, 0.5833, 0.4687, 0.5833, 0.4688, 0.5, 0.5, 0.5833, 0.5, 0.6667, 0.4687, 0.6667, 0.4687, 0.5833, 0.5, 0.6667, 0.5, 0.75, 0.4687, 0.75, 0.4687, 0.6667, 0.5, 0.75, 0.5, 0.8333, 0.4687, 0.8333, 0.4687, 0.75, 0.5, 0.8333, 0.5, 0.9167, 0.4687, 0.9167, 0.4687, 0.8333, 0.5312, 0.5, 0.5312, 0.5833, 0.5, 0.5833, 0.5, 0.5, 0.5312, 0.5833, 0.5312, 0.6667, 0.5, 0.6667, 0.5, 0.5833, 0.5312, 0.6667, 0.5312, 0.75, 0.5, 0.75, 0.5, 0.6667, 0.5312, 0.75, 0.5312, 0.8333, 0.5, 0.8333, 0.5, 0.75, 0.5312, 0.8333, 0.5312, 0.9167, 0.5, 0.9167, 0.5, 0.8333, 0.5625, 0.5, 0.5625, 0.5833, 0.5312, 0.5833, 0.5312, 0.5, 0.5625, 0.5833, 0.5625, 0.6667, 0.5312, 0.6667, 0.5312, 0.5833, 0.5625, 0.6667, 0.5625, 0.75, 0.5312, 0.75, 0.5312, 0.6667, 0.5625, 0.75, 0.5625, 0.8333, 0.5312, 0.8333, 0.5312, 0.75, 0.5625, 0.8333, 0.5625, 0.9167, 0.5312, 0.9167, 0.5312, 0.8333, 0.5938, 0.5, 0.5937, 0.5833, 0.5625, 0.5833, 0.5625, 0.5, 0.5937, 0.5833, 0.5937, 0.6667, 0.5625, 0.6667, 0.5625, 0.5833, 0.5937, 0.6667, 0.5937, 0.75, 0.5625, 0.75, 0.5625, 0.6667, 0.5937, 0.75, 0.5937, 0.8333, 0.5625, 0.8333, 0.5625, 0.75, 0.5937, 0.8333, 0.5937, 0.9167, 0.5625, 0.9167, 0.5625, 0.8333, 0.625, 0.5, 0.625, 0.5833, 0.5938, 0.5833, 0.5938, 0.5, 0.625, 0.5833, 0.625, 0.6667, 0.5938, 0.6667, 0.5938, 0.5833, 0.625, 0.6667, 0.625, 0.75, 0.5938, 0.75, 0.5938, 0.6667, 0.625, 0.75, 0.625, 0.8333, 0.5938, 0.8333, 0.5938, 0.75, 0.625, 0.8333, 0.625, 0.9167, 0.5938, 0.9167, 0.5938, 0.8333, 0.6562, 0.5, 0.6562, 0.5833, 0.625, 0.5833, 0.625, 0.5, 0.6562, 0.5833, 0.6562, 0.6667, 0.625, 0.6667, 0.625, 0.5833, 0.6562, 0.6667, 0.6563, 0.75, 0.625, 0.75, 0.625, 0.6667, 0.6563, 0.75, 0.6563, 0.8333, 0.625, 0.8333, 0.625, 0.75, 0.6563, 0.8333, 0.6562, 0.9167, 0.625, 0.9167, 0.625, 0.8333, 0.6875, 0.5, 0.6875, 0.5833, 0.6562, 0.5833, 0.6562, 0.5, 0.6875, 0.5833, 0.6875, 0.6667, 0.6562, 0.6667, 0.6562, 0.5833, 0.6875, 0.6667, 0.6875, 0.75, 0.6563, 0.75, 0.6562, 0.6667, 0.6875, 0.75, 0.6875, 0.8333, 0.6563, 0.8333, 0.6563, 0.75, 0.6875, 0.8333, 0.6875, 0.9167, 0.6562, 0.9167, 0.6563, 0.8333, 0.7188, 0.5, 0.7188, 0.5833, 0.6875, 0.5833, 0.6875, 0.5, 0.7188, 0.5833, 0.7188, 0.6667, 0.6875, 0.6667, 0.6875, 0.5833, 0.7188, 0.6667, 0.7188, 0.75, 0.6875, 0.75, 0.6875, 0.6667, 0.7188, 0.75, 0.7188, 0.8333, 0.6875, 0.8333, 0.6875, 0.75, 0.7188, 0.8333, 0.7188, 0.9167, 0.6875, 0.9167, 0.6875, 0.8333, 0.75, 0.5, 0.75, 0.5833, 0.7188, 0.5833, 0.7188, 0.5, 0.75, 0.5833, 0.75, 0.6667, 0.7188, 0.6667, 0.7188, 0.5833, 0.75, 0.6667, 0.75, 0.75, 0.7188, 0.75, 0.7188, 0.6667, 0.75, 0.75, 0.75, 0.8333, 0.7188, 0.8333, 0.7188, 0.75, 0.75, 0.8333, 0.75, 0.9167, 0.7188, 0.9167, 0.7188, 0.8333, 0.7812, 0.5, 0.7812, 0.5833, 0.75, 0.5833, 0.75, 0.5, 0.7812, 0.5833, 0.7812, 0.6667, 0.75, 0.6667, 0.75, 0.5833, 0.7812, 0.6667, 0.7812, 0.75, 0.75, 0.75, 0.75, 0.6667, 0.7812, 0.75, 0.7812, 0.8333, 0.75, 0.8333, 0.75, 0.75, 0.7812, 0.8333, 0.7812, 0.9167, 0.75, 0.9167, 0.75, 0.8333, 0.8125, 0.5, 0.8125, 0.5833, 0.7812, 0.5833, 0.7812, 0.5, 0.8125, 0.5833, 0.8125, 0.6667, 0.7812, 0.6667, 0.7812, 0.5833, 0.8125, 0.6667, 0.8125, 0.75, 0.7812, 0.75, 0.7812, 0.6667, 0.8125, 0.75, 0.8125, 0.8333, 0.7812, 0.8333, 0.7812, 0.75, 0.8125, 0.8333, 0.8125, 0.9167, 0.7812, 0.9167, 0.7812, 0.8333, 0.8438, 0.5, 0.8438, 0.5833, 0.8125, 0.5833, 0.8125, 0.5, 0.8438, 0.5833, 0.8437, 0.6667, 0.8125, 0.6667, 0.8125, 0.5833, 0.8437, 0.6667, 0.8438, 0.75, 0.8125, 0.75, 0.8125, 0.6667, 0.8438, 0.75, 0.8438, 0.8333, 0.8125, 0.8333, 0.8125, 0.75, 0.8438, 0.8333, 0.8438, 0.9167, 0.8125, 0.9167, 0.8125, 0.8333, 0.875, 0.5, 0.875, 0.5833, 0.8438, 0.5833, 0.8438, 0.5, 0.875, 0.5833, 0.875, 0.6667, 0.8437, 0.6667, 0.8438, 0.5833, 0.875, 0.6667, 0.875, 0.75, 0.8438, 0.75, 0.8437, 0.6667, 0.875, 0.75, 0.875, 0.8333, 0.8438, 0.8333, 0.8438, 0.75, 0.875, 0.8333, 0.875, 0.9167, 0.8438, 0.9167, 0.8438, 0.8333, 0.9062, 0.5, 0.9062, 0.5833, 0.875, 0.5833, 0.875, 0.5, 0.9062, 0.5833, 0.9062, 0.6667, 0.875, 0.6667, 0.875, 0.5833, 0.9062, 0.6667, 0.9062, 0.75, 0.875, 0.75, 0.875, 0.6667, 0.9062, 0.75, 0.9062, 0.8333, 0.875, 0.8333, 0.875, 0.75, 0.9062, 0.8333, 0.9062, 0.9167, 0.875, 0.9167, 0.875, 0.8333, 0.9375, 0.5, 0.9375, 0.5833, 0.9062, 0.5833, 0.9062, 0.5, 0.9375, 0.5833, 0.9375, 0.6667, 0.9062, 0.6667, 0.9062, 0.5833, 0.9375, 0.6667, 0.9375, 0.75, 0.9062, 0.75, 0.9062, 0.6667, 0.9375, 0.75, 0.9375, 0.8333, 0.9062, 0.8333, 0.9062, 0.75, 0.9375, 0.8333, 0.9375, 0.9167, 0.9062, 0.9167, 0.9062, 0.8333, 0.9688, 0.5, 0.9688, 0.5833, 0.9375, 0.5833, 0.9375, 0.5, 0.9688, 0.5833, 0.9688, 0.6667, 0.9375, 0.6667, 0.9375, 0.5833, 0.9688, 0.6667, 0.9688, 0.75, 0.9375, 0.75, 0.9375, 0.6667, 0.9688, 0.75, 0.9688, 0.8333, 0.9375, 0.8333, 0.9375, 0.75, 0.9688, 0.8333, 0.9688, 0.9167, 0.9375, 0.9167, 0.9375, 0.8333, 1.0, 0.5, 1.0, 0.5833, 0.9688, 0.5833, 0.9688, 0.5, 1.0, 0.5833, 1.0, 0.6667, 0.9688, 0.6667, 0.9688, 0.5833, 1.0, 0.6667, 1.0, 0.75, 0.9688, 0.75, 0.9688, 0.6667, 1.0, 0.75, 1.0, 0.8333, 0.9688, 0.8333, 0.9688, 0.75, 1.0, 0.8333, 1.0, 0.9167, 0.9688, 0.9167, 0.9688, 0.8333])
me_cube_002.materials.append(mat_material)
me_cube_002.use_mirror_vertex_groups = False
me_cube_002.update()

# ---- objects
ob_cube = bpy.data.objects.new('Cube', me_cube)
ob_cube_001 = bpy.data.objects.new('Cube.001', me_cube_001)
ob_cube_002 = bpy.data.objects.new('Cube.002', me_cube_002)

# ---- transforms, parenting, visibility, modifiers, constraints
ob_cube.location = (0.0, 0.0, 0.0)
ob_cube.scale = (1.0, 1.0, 0.2166)
ob_cube.lock_rotations_4d = False
ob_cube.empty_display_type = 'ARROWS'
ob_cube.lineart.crease_threshold = 0.0
_m = ob_cube.modifiers.new('Mirror', 'MIRROR')
_m.use_clip = True
ob_cube_001.location = (0.0, 0.0, 0.0)
ob_cube_001.scale = (1.0, 1.0, 0.2166)
ob_cube_001.lock_rotations_4d = False
ob_cube_001.empty_display_type = 'ARROWS'
ob_cube_001.lineart.crease_threshold = 0.0
_m = ob_cube_001.modifiers.new('Mirror', 'MIRROR')
_m.use_clip = True
ob_cube_002.location = (0.0, 0.0, 0.0)
ob_cube_002.scale = (1.0, 1.0, 0.2166)
ob_cube_002.lock_rotations_4d = False
ob_cube_002.empty_display_type = 'ARROWS'
ob_cube_002.lineart.crease_threshold = 0.0
_m = ob_cube_002.modifiers.new('Mirror', 'MIRROR')

# ---- collection membership
col_collection.objects.link(ob_cube)
col_collection.objects.link(ob_cube_001)
col_collection.objects.link(ob_cube_002)

# ---- scene / render settings (as saved in the file)
scene.frame_start = 1; scene.frame_end = 250; scene.frame_set(1)
scene.render.engine = 'BLENDER_EEVEE_NEXT'
bpy.context.view_layer.update()

# ---- added for rendering (the .blend has no active camera and no usable light): camera, sun
cam_auto = bpy.data.cameras.new('AutoCamera')
cam_auto.lens = 50.0
cam_auto.sensor_width = 36.0
cam_auto.clip_end = 1000.0
ob_auto_camera = bpy.data.objects.new('AutoCamera', cam_auto)
scene.collection.objects.link(ob_auto_camera)
ob_auto_camera.location = (5.85976, -7.07117, 3.97887)
ob_auto_camera.rotation_euler = (1.09748, -7.21219e-08, 0.694738)
scene.camera = ob_auto_camera
light_auto_sun = bpy.data.lights.new('AutoSun', 'SUN')
light_auto_sun.energy = 3.0
light_auto_sun.angle = 0.0523599
ob_auto_sun = bpy.data.objects.new('AutoSun', light_auto_sun)
scene.collection.objects.link(ob_auto_sun)
ob_auto_sun.rotation_euler = (0.872665, 0.174533, 0.523599)
bpy.context.view_layer.update()
